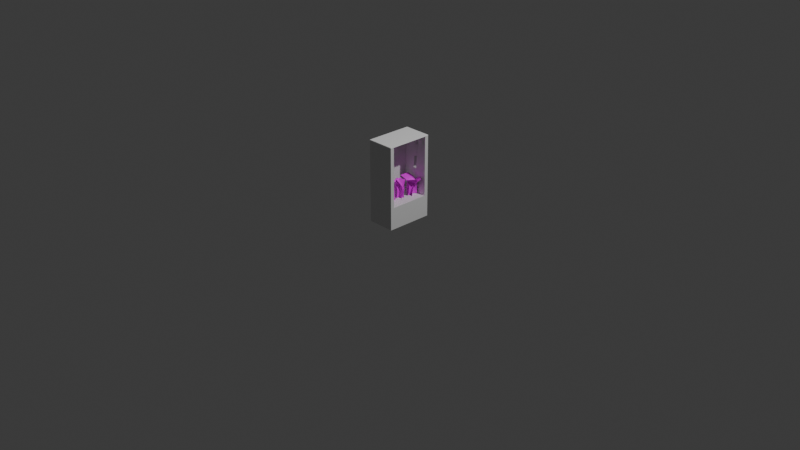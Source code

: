 # Source: herbamex.blend  (saved by Blender 4.2.66; exported with 4.5.12 LTS)
import bpy
from mathutils import Matrix  # noqa: F401  (used for matrix-valued properties, if any)

bpy.ops.wm.read_factory_settings(use_empty=True)
scene = bpy.context.scene
scene.name = 'Scene'

# ---- collections
col_collection = bpy.data.collections.new('Collection'); scene.collection.children.link(col_collection)

# ---- images (referenced by path relative to the original .blend; pixels are not part of the script)
import os
ASSET_DIR = os.environ.get("B2B_ASSET_DIR", "")  # directory of the original .blend (textures are referenced by path, not embedded)
HERE = os.path.dirname(os.path.abspath(__file__))  # packed textures are extracted next to this script under _unpacked/

def load_image(name, relpath, width, height, colorspace="sRGB"):
    """Load a texture the original file referenced (path relative to the .blend, or extracted next to this script)."""
    p = next((c for c in (os.path.join(HERE, relpath), os.path.join(ASSET_DIR, relpath)) if relpath and os.path.exists(c)), "")
    if p:
        img = bpy.data.images.load(p, check_existing=True)
        img.name = name
    else:  # same state as the original file: an image datablock whose file is absent (Cycles renders it pink)
        img = bpy.data.images.new(name, width, height)
        img.source = "FILE"
        img.filepath = "//" + (relpath or name)
    img.colorspace_settings.name = colorspace
    return img
img_epazote_png = load_image('epazote.png', 'epazote.png', 1024, 1024, 'sRGB')
img_epazote_png_002 = load_image('epazote.png.002', 'epazote.png', 1024, 1024, 'Non-Color')
img_hierbabuena_png = load_image('hierbabuena.png', 'hierbabuena.png', 1024, 1024, 'sRGB')
img_hierbabuena_png_002 = load_image('hierbabuena.png.002', 'hierbabuena.png', 1024, 1024, 'Non-Color')
img_romero_png = load_image('romero.png', 'romero.png', 1024, 1024, 'sRGB')
img_romero_png_002 = load_image('romero.png.002', 'romero.png', 1024, 1024, 'Non-Color')

# ---- materials (node trees are filled in below, after node groups)
mat_base = bpy.data.materials.new('base')
mat_epazote = bpy.data.materials.new('epazote')
mat_epazote.surface_render_method = 'BLENDED'
mat_epazote.blend_method = 'BLEND'
mat_epazote.use_transparency_overlap = False
mat_epazote.show_transparent_back = False
mat_epazote.roughness = 0.5
mat_hierbabuena = bpy.data.materials.new('hierbabuena')
mat_hierbabuena.surface_render_method = 'BLENDED'
mat_hierbabuena.blend_method = 'BLEND'
mat_hierbabuena.use_transparency_overlap = False
mat_hierbabuena.show_transparent_back = False
mat_hierbabuena.roughness = 0.5
mat_romero = bpy.data.materials.new('romero')
mat_romero.surface_render_method = 'BLENDED'
mat_romero.blend_method = 'BLEND'
mat_romero.use_transparency_overlap = False
mat_romero.show_transparent_back = False
mat_romero.roughness = 0.5
mat_techo = bpy.data.materials.new('techo')
mat_techo.diffuse_color = (1.0, 1.0, 1.0, 1.0)
mat_techo.roughness = 0.5

# ---- material node trees
mat_base.use_nodes = True; mat_base.node_tree.nodes.clear()
_N = mat_base.node_tree.nodes; _L = mat_base.node_tree.links
n0 = _N.new('ShaderNodeBsdfPrincipled'); n0.name = 'Principled BSDF'; n0.location = (10, 300)
n1 = _N.new('ShaderNodeOutputMaterial'); n1.name = 'Material Output'; n1.location = (300, 300)
_L.new(n0.outputs[0], n1.inputs[0])
n1.is_active_output = True
mat_epazote.use_nodes = True; mat_epazote.node_tree.nodes.clear()
_N = mat_epazote.node_tree.nodes; _L = mat_epazote.node_tree.links
n0 = _N.new('ShaderNodeBsdfPrincipled'); n0.name = 'Principled BSDF'; n0.location = (10, 300)
n1 = _N.new('ShaderNodeOutputMaterial'); n1.name = 'Material Output'; n1.location = (300, 300)
n2 = _N.new('ShaderNodeNormalMap'); n2.name = 'Normal Map'; n2.location = (-300, -300)
n2.label = 'Normal/Map'
n2.inputs[0].default_value = 0.0
n3 = _N.new('ShaderNodeTexImage'); n3.name = 'Image Texture'; n3.location = (-300, 600)
n3.image = img_epazote_png
n3.extension = 'EXTEND'
n4 = _N.new('ShaderNodeTexCoord'); n4.name = 'Texture Coordinate'; n4.location = (-1500, 300)
n4.label = 'Texture Coords'
n5 = _N.new('ShaderNodeMapping'); n5.name = 'Mapping'; n5.location = (-600, 600)
n5.vector_type = 'TEXTURE'
n6 = _N.new('ShaderNodeTexImage'); n6.name = 'Image Texture.001'; n6.location = (-300, 0)
n6.image = img_epazote_png_002
n6.extension = 'EXTEND'
n7 = _N.new('ShaderNodeMapping'); n7.name = 'Mapping.001'; n7.location = (-600, 0)
n7.vector_type = 'TEXTURE'
_L.new(n0.outputs[0], n1.inputs[0])
_L.new(n2.outputs[0], n0.inputs[5])
_L.new(n3.outputs[0], n0.inputs[0])
_L.new(n5.outputs[0], n3.inputs[0])
_L.new(n4.outputs[2], n5.inputs[0])
_L.new(n7.outputs[0], n6.inputs[0])
_L.new(n6.outputs[1], n0.inputs[4])
_L.new(n4.outputs[2], n7.inputs[0])
n1.is_active_output = True
mat_hierbabuena.use_nodes = True; mat_hierbabuena.node_tree.nodes.clear()
_N = mat_hierbabuena.node_tree.nodes; _L = mat_hierbabuena.node_tree.links
n0 = _N.new('ShaderNodeBsdfPrincipled'); n0.name = 'Principled BSDF'; n0.location = (10, 300)
n1 = _N.new('ShaderNodeOutputMaterial'); n1.name = 'Material Output'; n1.location = (300, 300)
n2 = _N.new('ShaderNodeNormalMap'); n2.name = 'Normal Map'; n2.location = (-300, -300)
n2.label = 'Normal/Map'
n2.inputs[0].default_value = 0.0
n3 = _N.new('ShaderNodeTexImage'); n3.name = 'Image Texture'; n3.location = (-300, 600)
n3.image = img_hierbabuena_png
n3.extension = 'EXTEND'
n4 = _N.new('ShaderNodeTexCoord'); n4.name = 'Texture Coordinate'; n4.location = (-1500, 300)
n4.label = 'Texture Coords'
n5 = _N.new('ShaderNodeMapping'); n5.name = 'Mapping'; n5.location = (-600, 600)
n5.vector_type = 'TEXTURE'
n6 = _N.new('ShaderNodeTexImage'); n6.name = 'Image Texture.001'; n6.location = (-300, 0)
n6.image = img_hierbabuena_png_002
n6.extension = 'EXTEND'
n7 = _N.new('ShaderNodeMapping'); n7.name = 'Mapping.001'; n7.location = (-600, 0)
n7.vector_type = 'TEXTURE'
_L.new(n0.outputs[0], n1.inputs[0])
_L.new(n2.outputs[0], n0.inputs[5])
_L.new(n3.outputs[0], n0.inputs[0])
_L.new(n5.outputs[0], n3.inputs[0])
_L.new(n4.outputs[2], n5.inputs[0])
_L.new(n7.outputs[0], n6.inputs[0])
_L.new(n6.outputs[1], n0.inputs[4])
_L.new(n4.outputs[2], n7.inputs[0])
n1.is_active_output = True
mat_romero.use_nodes = True; mat_romero.node_tree.nodes.clear()
_N = mat_romero.node_tree.nodes; _L = mat_romero.node_tree.links
n0 = _N.new('ShaderNodeBsdfPrincipled'); n0.name = 'Principled BSDF'; n0.location = (10, 300)
n1 = _N.new('ShaderNodeOutputMaterial'); n1.name = 'Material Output'; n1.location = (300, 300)
n2 = _N.new('ShaderNodeNormalMap'); n2.name = 'Normal Map'; n2.location = (-300, -300)
n2.label = 'Normal/Map'
n2.inputs[0].default_value = 0.0
n3 = _N.new('ShaderNodeTexImage'); n3.name = 'Image Texture'; n3.location = (-300, 600)
n3.image = img_romero_png
n3.extension = 'EXTEND'
n4 = _N.new('ShaderNodeTexCoord'); n4.name = 'Texture Coordinate'; n4.location = (-1500, 300)
n4.label = 'Texture Coords'
n5 = _N.new('ShaderNodeMapping'); n5.name = 'Mapping'; n5.location = (-600, 600)
n5.vector_type = 'TEXTURE'
n6 = _N.new('ShaderNodeTexImage'); n6.name = 'Image Texture.001'; n6.location = (-300, 0)
n6.image = img_romero_png_002
n6.extension = 'EXTEND'
n7 = _N.new('ShaderNodeMapping'); n7.name = 'Mapping.001'; n7.location = (-600, 0)
n7.vector_type = 'TEXTURE'
_L.new(n0.outputs[0], n1.inputs[0])
_L.new(n2.outputs[0], n0.inputs[5])
_L.new(n3.outputs[0], n0.inputs[0])
_L.new(n5.outputs[0], n3.inputs[0])
_L.new(n4.outputs[2], n5.inputs[0])
_L.new(n7.outputs[0], n6.inputs[0])
_L.new(n6.outputs[1], n0.inputs[4])
_L.new(n4.outputs[2], n7.inputs[0])
n1.is_active_output = True
mat_techo.use_nodes = True; mat_techo.node_tree.nodes.clear()
_N = mat_techo.node_tree.nodes; _L = mat_techo.node_tree.links
n0 = _N.new('ShaderNodeBsdfPrincipled'); n0.name = 'Principled BSDF'; n0.location = (10, 300)
n0.inputs[0].default_value = (1.0, 1.0, 1.0, 1.0)
n1 = _N.new('ShaderNodeOutputMaterial'); n1.name = 'Material Output'; n1.location = (300, 300)
n2 = _N.new('ShaderNodeNormalMap'); n2.name = 'Normal Map'; n2.location = (-300, -300)
n2.label = 'Normal/Map'
n2.inputs[0].default_value = 0.0
_L.new(n0.outputs[0], n1.inputs[0])
_L.new(n2.outputs[0], n0.inputs[5])
n1.is_active_output = True

# ---- world
world_world = bpy.data.worlds.new('World'); scene.world = world_world
world_world.use_nodes = True; world_world.node_tree.nodes.clear()
_N = world_world.node_tree.nodes; _L = world_world.node_tree.links
n0 = _N.new('ShaderNodeOutputWorld'); n0.name = 'World Output'; n0.location = (300, 300)
n1 = _N.new('ShaderNodeBackground'); n1.name = 'Background'; n1.location = (10, 300)
n1.inputs[0].default_value = (0.05088, 0.05088, 0.05088, 1.0)
_L.new(n1.outputs[0], n0.inputs[0])
n0.is_active_output = True
world_world.color = (0.05088, 0.05088, 0.05088)
world_world.sun_shadow_jitter_overblur = 0.0

# ---- cameras
cam_camera = bpy.data.cameras.new('Camera')
cam_camera.clip_end = 100.0
cam_camera.ortho_scale = 7.314

# ---- lights
light_light = bpy.data.lights.new('Light', 'POINT')
light_light.energy = 1000.0
light_light.shadow_soft_size = 0.1

# ---- meshes
me_cube_002 = bpy.data.meshes.new('Cube.002')
me_cube_002.from_pydata([(-0.2709, -0.1248, 0.6543), (-0.2709, -0.1248, 0.8069), (-0.2709, 0.1248, 0.6543), (-0.2709, 0.1248, 0.8069), (-0.1533, -0.1248, 0.6543), (-0.1533, -0.1248, 0.8069), (-0.1533, 0.1248, 0.6543), (-0.1533, 0.1248, 0.8069), (0.1491, 0.25, 0.8866), (-0.1469, -0.2096, 0.241), (0.1491, 0.25, 0.006585), (0.1491, -0.25, 0.8866), (-0.1469, 0.2096, 0.241), (0.1491, -0.25, 0.006585), (-0.1491, 0.25, 0.8866), (-0.1491, 0.25, 0.006585), (-0.1491, -0.25, 0.8866), (-0.1491, -0.25, 0.006585), (0.1491, 0.2096, 0.241), (0.1491, -0.2096, 0.241), (-0.03539, -0.1303, 0.241), (-0.03539, 0.0006654, 0.241), (-0.03436, -0.1408, 0.241), (-0.03436, -0.1199, 0.241), (-0.03436, -0.009785, 0.241), (-0.03436, 0.01112, 0.241), (-0.03286, -0.1458, 0.241), (-0.03133, -0.1508, 0.241), (-0.03133, -0.1098, 0.241), (-0.03133, -0.01983, 0.241), (-0.03133, 0.02116, 0.241), (-0.02641, -0.1601, 0.241), (-0.02641, -0.1006, 0.241), (-0.02641, -0.0291, 0.241), (-0.01979, -0.03721, 0.241), (-0.01979, -0.09247, 0.241), (-0.01979, -0.1682, 0.241), (-0.01173, -0.1749, 0.241), (-0.01173, -0.08581, 0.241), (-0.01173, -0.04387, 0.241), (-0.01173, 0.04521, 0.241), (-0.00252, -0.1798, 0.241), (-0.00252, -0.08086, 0.241), (-0.00252, -0.04882, 0.241), (-0.01979, 0.03854, 0.241), (-0.02641, 0.03043, 0.241), (0.007467, -0.1829, 0.241), (0.007467, -0.07781, 0.241), (0.007467, -0.05187, 0.241), (0.01785, -0.1839, 0.241), (0.01785, -0.07678, 0.241), (0.01785, -0.0529, 0.241), (0.02824, -0.1829, 0.241), (0.02824, -0.07781, 0.241), (0.02824, -0.05187, 0.241), (0.03823, -0.08086, 0.241), (0.03823, -0.04882, 0.241), (0.03823, -0.1798, 0.241), (0.04743, -0.1749, 0.241), (0.04743, -0.08581, 0.241), (0.04743, -0.04387, 0.241), (0.0555, -0.1682, 0.241), (0.0555, -0.09247, 0.241), (0.06704, -0.1508, 0.241), (0.0711, -0.1303, 0.241), (0.07007, -0.1408, 0.241), (0.07007, -0.1199, 0.241), (0.06704, -0.1098, 0.241), (0.06212, -0.1601, 0.241), (0.06212, -0.1006, 0.241), (-0.03539, 0.1312, 0.241), (-0.03436, 0.1207, 0.241), (-0.03436, 0.1416, 0.241), (-0.03133, 0.1107, 0.241), (-0.03284, 0.1467, 0.241), (-0.03133, 0.1517, 0.241), (-0.01173, 0.08664, 0.241), (-0.01173, 0.1757, 0.241), (-0.02641, 0.1014, 0.241), (-0.01979, 0.0933, 0.241), (-0.01979, 0.1691, 0.241), (-0.02641, 0.1609, 0.241), (-0.00252, 0.05016, 0.241), (-0.00252, 0.08169, 0.241), (-0.00252, 0.1807, 0.241), (0.007467, 0.0532, 0.241), (0.007467, 0.07864, 0.241), (0.007467, 0.1837, 0.241), (0.01785, 0.05423, 0.241), (0.01785, 0.07761, 0.241), (0.01785, 0.1847, 0.241), (0.02824, 0.1837, 0.241), (0.02824, 0.0532, 0.241), (0.02824, 0.07864, 0.241), (0.03823, 0.05016, 0.241), (0.03823, 0.08169, 0.241), (0.03823, 0.1807, 0.241), (0.04743, 0.08664, 0.241), (0.04743, 0.04521, 0.241), (0.04743, 0.1757, 0.241), (0.0555, 0.03854, 0.241), (0.0555, 0.0933, 0.241), (0.06212, 0.03043, 0.241), (0.06212, 0.1014, 0.241), (0.0555, 0.1691, 0.241), (0.0555, -0.03721, 0.241), (0.06704, 0.02116, 0.241), (0.06704, 0.1107, 0.241), (0.06704, -0.01983, 0.241), (0.0711, 0.0006654, 0.241), (0.0711, 0.1312, 0.241), (0.07007, -0.009785, 0.241), (0.07007, 0.01112, 0.241), (0.07007, 0.1207, 0.241), (0.07007, 0.1416, 0.241), (0.06704, 0.1517, 0.241), (0.06212, 0.1609, 0.241), (0.06212, -0.0291, 0.241), (0.1491, 0.2096, 0.8864), (0.1491, -0.2096, 0.8865), (-0.1485, -0.2399, 0.7252), (-0.1475, -0.2197, 0.4024), (0.1491, -0.2096, 0.8058), (0.1491, -0.2096, 0.7251), (-0.148, -0.2298, 0.5638), (0.0, -0.25, 0.8866), (0.1491, -0.2096, 0.5637), (0.1491, 0.2096, 0.5637), (0.1491, -0.2096, 0.8865), (0.1491, -0.2096, 0.241), (-0.1491, -0.25, 0.8866), (0.1491, -0.25, 0.8866), (-0.1469, -0.2096, 0.241), (0.02559, -0.25, 0.8866), (0.03664, -0.2096, 0.241), (0.004316, -0.2096, 0.241), (0.02664, -0.2462, 0.8255), (0.02774, -0.2421, 0.761), (0.02885, -0.2381, 0.6964), (0.02995, -0.234, 0.6318), (0.03106, -0.23, 0.5673), (0.03216, -0.226, 0.5027), (0.03327, -0.2219, 0.4382), (0.03437, -0.2179, 0.3736), (0.03548, -0.2138, 0.309), (0.0004081, -0.2462, 0.8255), (0.0008397, -0.2421, 0.761), (0.001271, -0.2381, 0.6964), (0.001703, -0.234, 0.6318), (0.002134, -0.23, 0.5673), (0.002566, -0.226, 0.5027), (0.002997, -0.2219, 0.4382), (0.003429, -0.2179, 0.3736), (0.003861, -0.2138, 0.309), (-0.01313, 0.25, 0.8866), (-0.03576, 0.2096, 0.241), (0.01421, 0.25, 0.8866), (0.007149, 0.2096, 0.241)], [], [(0, 1, 3, 2), (2, 3, 7, 6), (6, 7, 5, 4), (4, 5, 1, 0), (2, 6, 4, 0), (7, 3, 1, 5), (13, 11, 16, 17), (17, 16, 14, 15), (15, 10, 13, 17), (119, 11, 13, 10, 8, 118, 127, 18, 19), (15, 14, 154, 156, 8, 10), (85, 88, 89, 86, 83, 76, 79, 78, 73, 71, 70, 72, 74, 12, 9, 26, 22, 20, 23, 28, 32, 35, 38, 42, 47, 50, 51, 48, 43, 39, 34, 33, 29, 24, 21, 25, 30, 45, 44, 40, 82), (92, 94, 98, 100, 102, 106, 112, 109, 111, 108, 117, 105, 60, 56, 54, 51, 50, 53, 55, 59, 62, 69, 67, 66, 64, 65, 63, 68, 61, 58, 57, 52, 49, 46, 41, 37, 36, 31, 27, 26, 9, 19, 18, 157, 155, 12, 74, 75, 81, 80, 77, 84, 87, 90, 91, 96, 99, 104, 116, 115, 114, 110, 113, 107, 103, 101, 97, 95, 93, 89, 88), (26, 27, 31, 36, 37, 41, 46, 49, 52, 57, 58, 61, 68, 63, 65, 64, 66, 67, 69, 62, 59, 55, 53, 50, 47, 42, 38, 35, 32, 28, 23, 20, 22), (89, 93, 95, 97, 101, 103, 107, 113, 110, 114, 115, 116, 104, 99, 96, 91, 90, 87, 84, 77, 80, 81, 75, 74, 72, 70, 71, 73, 78, 79, 76, 83, 86), (85, 82, 40, 44, 45, 30, 25, 21, 24, 29, 33, 34, 39, 43, 48, 51, 54, 56, 60, 105, 117, 108, 111, 109, 112, 106, 102, 100, 98, 94, 92, 88), (8, 156, 157, 18, 127, 118), (14, 16, 9, 12), (131, 128, 122, 123, 126, 129, 134, 144, 143, 142, 141, 140, 139, 138, 137, 136, 133), (125, 145, 146, 147, 148, 149, 150, 151, 152, 153, 135, 132, 121, 124, 120, 130), (155, 154, 14, 12)])
me_cube_002.polygons.foreach_set('use_smooth', [True] * 21)
_k = set([(0, 1), (0, 2), (0, 4), (1, 3), (1, 5), (2, 3), (2, 6), (3, 7), (4, 5), (4, 6), (5, 7), (6, 7), (8, 10), (8, 118), (8, 156), (9, 12), (9, 16), (9, 19), (10, 13), (10, 15), (11, 13), (11, 16), (11, 119), (12, 14), (12, 155), (13, 17), (14, 15), (14, 16), (14, 154), (15, 17), (16, 17), (18, 19), (18, 127), (18, 157), (19, 119), (118, 127), (120, 124), (120, 130), (121, 124), (121, 132), (122, 123), (122, 128), (123, 126), (125, 130), (126, 129), (128, 131), (129, 134), (131, 133), (132, 135), (154, 156), (155, 157)])
me_cube_002.attributes.new('sharp_edge', 'BOOLEAN', 'EDGE').data.foreach_set('value', [ (min(e.vertices), max(e.vertices)) in _k for e in me_cube_002.edges])
_uv = me_cube_002.uv_layers.new(name='UVMap')
_uv.uv.foreach_set('vector', [0.375, 0.0, 0.625, 0.0, 0.625, 0.25, 0.375, 0.25, 0.375, 0.25, 0.625, 0.25, 0.625, 0.5, 0.375, 0.5, 0.375, 0.5, 0.625, 0.5, 0.625, 0.75, 0.375, 0.75, 0.375, 0.75, 0.625, 0.75, 0.625, 1.0, 0.375, 1.0, 0.125, 0.5, 0.375, 0.5, 0.375, 0.75, 0.125, 0.75, 0.625, 0.5, 0.875, 0.5, 0.875, 0.75, 0.625, 0.75, 0.375, 0.75, 0.625, 0.75, 0.625, 1.0, 0.375, 1.0, 0.375, 0.0, 0.625, 0.0, 0.625, 0.25, 0.375, 0.25, 0.125, 0.5, 0.375, 0.5, 0.375, 0.75, 0.125, 0.75, 0.5713, 0.7298, 0.625, 0.75, 0.375, 0.75, 0.375, 0.5, 0.625, 0.5, 0.5713, 0.5202, 0.5025, 0.5202, 0.4336, 0.5202, 0.4336, 0.7298, 0.375, 0.25, 0.625, 0.25, 0.625, 0.364, 0.625, 0.3869, 0.625, 0.5, 0.375, 0.5, 0.2165, 0.5933, 0.2249, 0.5927, 0.2249, 0.5787, 0.2165, 0.5781, 0.2084, 0.5763, 0.201, 0.5733, 0.1945, 0.5693, 0.1891, 0.5645, 0.1851, 0.559, 0.1827, 0.553, 0.1819, 0.5468, 0.1827, 0.5405, 0.1839, 0.5375, 0.125, 0.5, 0.125, 0.75, 0.1839, 0.712, 0.1827, 0.709, 0.1819, 0.7027, 0.1827, 0.6965, 0.1851, 0.6905, 0.1891, 0.685, 0.1945, 0.6802, 0.201, 0.6762, 0.2084, 0.6732, 0.2165, 0.6714, 0.2249, 0.6708, 0.2249, 0.6566, 0.2165, 0.6559, 0.2084, 0.6541, 0.201, 0.6512, 0.1945, 0.6472, 0.1891, 0.6424, 0.1851, 0.6368, 0.1827, 0.6308, 0.1819, 0.6246, 0.1827, 0.6184, 0.1851, 0.6124, 0.1891, 0.6069, 0.1945, 0.602, 0.201, 0.598, 0.2084, 0.5951, 0.2333, 0.5933, 0.2414, 0.5951, 0.2488, 0.598, 0.2554, 0.602, 0.2607, 0.6069, 0.2647, 0.6124, 0.2671, 0.6184, 0.268, 0.6246, 0.2671, 0.6308, 0.2647, 0.6368, 0.2607, 0.6424, 0.2554, 0.6472, 0.2488, 0.6512, 0.2414, 0.6541, 0.2333, 0.6559, 0.2249, 0.6566, 0.2249, 0.6708, 0.2333, 0.6714, 0.2414, 0.6732, 0.2488, 0.6762, 0.2554, 0.6802, 0.2607, 0.685, 0.2647, 0.6905, 0.2671, 0.6965, 0.268, 0.7027, 0.2671, 0.709, 0.2647, 0.715, 0.2607, 0.7205, 0.2554, 0.7253, 0.2488, 0.7293, 0.2414, 0.7323, 0.2333, 0.7341, 0.2249, 0.7347, 0.2165, 0.7341, 0.2084, 0.7323, 0.201, 0.7293, 0.1945, 0.7253, 0.1891, 0.7205, 0.1851, 0.715, 0.1839, 0.712, 0.125, 0.75, 0.331, 0.75, 0.331, 0.5, 0.2322, 0.5, 0.2024, 0.5, 0.125, 0.5, 0.1839, 0.5375, 0.1851, 0.5345, 0.1891, 0.529, 0.1945, 0.5242, 0.201, 0.5202, 0.2084, 0.5172, 0.2165, 0.5154, 0.2249, 0.5148, 0.2333, 0.5154, 0.2414, 0.5172, 0.2488, 0.5202, 0.2554, 0.5242, 0.2607, 0.529, 0.2647, 0.5345, 0.2671, 0.5405, 0.268, 0.5468, 0.2671, 0.553, 0.2647, 0.559, 0.2607, 0.5645, 0.2554, 0.5693, 0.2488, 0.5733, 0.2414, 0.5763, 0.2333, 0.5781, 0.2249, 0.5787, 0.2249, 0.5927, 0.1839, 0.712, 0.1851, 0.715, 0.1891, 0.7205, 0.1945, 0.7253, 0.201, 0.7293, 0.2084, 0.7323, 0.2165, 0.7341, 0.2249, 0.7347, 0.2333, 0.7341, 0.2414, 0.7323, 0.2488, 0.7293, 0.2554, 0.7253, 0.2607, 0.7205, 0.2647, 0.715, 0.2671, 0.709, 0.268, 0.7027, 0.2671, 0.6965, 0.2647, 0.6905, 0.2607, 0.685, 0.2554, 0.6802, 0.2488, 0.6762, 0.2414, 0.6732, 0.2333, 0.6714, 0.2249, 0.6708, 0.2165, 0.6714, 0.2084, 0.6732, 0.201, 0.6762, 0.1945, 0.6802, 0.1891, 0.685, 0.1851, 0.6905, 0.1827, 0.6965, 0.1819, 0.7027, 0.1827, 0.709, 0.2249, 0.5787, 0.2333, 0.5781, 0.2414, 0.5763, 0.2488, 0.5733, 0.2554, 0.5693, 0.2607, 0.5645, 0.2647, 0.559, 0.2671, 0.553, 0.268, 0.5468, 0.2671, 0.5405, 0.2647, 0.5345, 0.2607, 0.529, 0.2554, 0.5242, 0.2488, 0.5202, 0.2414, 0.5172, 0.2333, 0.5154, 0.2249, 0.5148, 0.2165, 0.5154, 0.2084, 0.5172, 0.201, 0.5202, 0.1945, 0.5242, 0.1891, 0.529, 0.1851, 0.5345, 0.1839, 0.5375, 0.1827, 0.5405, 0.1819, 0.5468, 0.1827, 0.553, 0.1851, 0.559, 0.1891, 0.5645, 0.1945, 0.5693, 0.201, 0.5733, 0.2084, 0.5763, 0.2165, 0.5781, 0.2165, 0.5933, 0.2084, 0.5951, 0.201, 0.598, 0.1945, 0.602, 0.1891, 0.6069, 0.1851, 0.6124, 0.1827, 0.6184, 0.1819, 0.6246, 0.1827, 0.6308, 0.1851, 0.6368, 0.1891, 0.6424, 0.1945, 0.6472, 0.201, 0.6512, 0.2084, 0.6541, 0.2165, 0.6559, 0.2249, 0.6566, 0.2333, 0.6559, 0.2414, 0.6541, 0.2488, 0.6512, 0.2554, 0.6472, 0.2607, 0.6424, 0.2647, 0.6368, 0.2671, 0.6308, 0.268, 0.6246, 0.2671, 0.6184, 0.2647, 0.6124, 0.2607, 0.6069, 0.2554, 0.602, 0.2488, 0.598, 0.2414, 0.5951, 0.2333, 0.5933, 0.2249, 0.5927, 0.625, 0.5, 0.625, 0.3869, 0.2857, 0.5105, 0.4336, 0.5202, 0.5025, 0.5202, 0.5713, 0.5202, 0.625, 0.25, 0.625, 1.0, 0.125, 0.75, 0.125, 0.5, 0.625, 0.75, 0.5713, 0.7298, 0.5541, 0.7298, 0.5369, 0.7298, 0.5025, 0.7298, 0.4336, 0.7298, 0.3164, 0.7375, 0.3473, 0.7491, 0.3781, 0.7607, 0.409, 0.7723, 0.4398, 0.7839, 0.4707, 0.7955, 0.5016, 0.8071, 0.5324, 0.8187, 0.5633, 0.8303, 0.5941, 0.8419, 0.625, 0.8535, 0.625, 0.875, 0.5908, 0.8615, 0.5565, 0.8479, 0.5223, 0.8344, 0.4881, 0.8209, 0.4538, 0.8073, 0.4196, 0.7938, 0.3854, 0.7803, 0.3512, 0.7667, 0.3169, 0.7532, 0.2827, 0.7397, 0.125, 0.75, 0.25, 0.8125, 0.375, 0.875, 0.5, 0.9375, 0.625, 1.0, 0.2409, 0.5076, 0.625, 0.364, 0.625, 0.25, 0.125, 0.5])
me_cube_002.materials.append(mat_base)
me_cube_002.update()
me_cube_002.normals_split_custom_set([tuple(v) for v in zip(*[iter([-1.0, 0.0, 0.0, -1.0, 0.0, 0.0, -1.0, 0.0, 0.0, -1.0, 0.0, 0.0, 0.0, 1.0, 2.076e-07, 0.0, 1.0, 2.076e-07, 0.0, 1.0, 2.076e-07, 0.0, 1.0, 2.076e-07, 1.0, 0.0, 0.0, 1.0, 0.0, 0.0, 1.0, 0.0, 0.0, 1.0, 0.0, 0.0, 0.0, -1.0, -2.076e-07, 0.0, -1.0, -2.076e-07, 0.0, -1.0, -2.076e-07, 0.0, -1.0, -2.076e-07, 0.0, 0.0, -1.0, 0.0, 0.0, -1.0, 0.0, 0.0, -1.0, 0.0, 0.0, -1.0, 0.0, 0.0, 1.0, 0.0, 0.0, 1.0, 0.0, 0.0, 1.0, 0.0, 0.0, 1.0, 0.0, -1.0, -1.988e-07, 0.0, -1.0, -1.988e-07, 0.0, -1.0, -1.988e-07, 0.0, -1.0, -1.988e-07, -1.0, 0.0, 0.0, -1.0, 0.0, 0.0, -1.0, 0.0, 0.0, -1.0, 0.0, 0.0, 0.0, 1.621e-07, -1.0, 0.0, 1.621e-07, -1.0, 0.0, 1.621e-07, -1.0, 0.0, 1.621e-07, -1.0, 1.0, 1.271e-08, 0.0, 1.0, 1.271e-08, 0.0, 1.0, 1.271e-08, 0.0, 1.0, 1.271e-08, 0.0, 1.0, 1.271e-08, 0.0, 1.0, 1.271e-08, 0.0, 1.0, 1.271e-08, 0.0, 1.0, 1.271e-08, 0.0, 1.0, 1.271e-08, 0.0, 0.0, 1.0, 1.562e-07, 0.0, 1.0, 1.562e-07, 0.0, 1.0, 1.562e-07, 0.0, 1.0, 1.562e-07, 0.0, 1.0, 1.562e-07, 0.0, 1.0, 1.562e-07, 5.749e-08, -9.255e-08, 1.0, 9.187e-08, -1.234e-07, 1.0, 6.083e-09, -2.289e-07, 1.0, -3.404e-08, -2.051e-07, 1.0, -3.404e-08, -2.051e-07, 1.0, -3.404e-08, -2.051e-07, 1.0, -3.404e-08, -2.051e-07, 1.0, -3.404e-08, -2.051e-07, 1.0, -3.404e-08, -2.051e-07, 1.0, -3.404e-08, -2.051e-07, 1.0, -3.404e-08, -2.051e-07, 1.0, -3.404e-08, -2.051e-07, 1.0, -3.633e-09, -2.255e-07, 1.0, 5.543e-08, -2.154e-07, 1.0, 5.598e-08, -2.157e-07, 1.0, 3.546e-08, -1.965e-07, 1.0, 5.186e-09, -1.762e-07, 1.0, 5.186e-09, -1.762e-07, 1.0, 5.186e-09, -1.762e-07, 1.0, 5.186e-09, -1.762e-07, 1.0, 5.186e-09, -1.762e-07, 1.0, 5.186e-09, -1.762e-07, 1.0, 5.186e-09, -1.762e-07, 1.0, 5.186e-09, -1.762e-07, 1.0, 5.186e-09, -1.762e-07, 1.0, 4.285e-08, -2.018e-07, 1.0, 9.187e-08, -1.234e-07, 1.0, 5.749e-08, -9.255e-08, 1.0, 5.749e-08, -9.255e-08, 1.0, 5.749e-08, -9.255e-08, 1.0, 5.749e-08, -9.255e-08, 1.0, 5.749e-08, -9.255e-08, 1.0, 5.749e-08, -9.255e-08, 1.0, 5.749e-08, -9.255e-08, 1.0, 5.749e-08, -9.255e-08, 1.0, 5.749e-08, -9.255e-08, 1.0, 5.749e-08, -9.255e-08, 1.0, 5.749e-08, -9.255e-08, 1.0, 5.749e-08, -9.255e-08, 1.0, 5.749e-08, -9.255e-08, 1.0, 5.749e-08, -9.255e-08, 1.0, 1.277e-07, -1.397e-07, 1.0, 1.277e-07, -1.397e-07, 1.0, 1.277e-07, -1.397e-07, 1.0, 1.277e-07, -1.397e-07, 1.0, 1.277e-07, -1.397e-07, 1.0, 1.277e-07, -1.397e-07, 1.0, 1.277e-07, -1.397e-07, 1.0, 1.277e-07, -1.397e-07, 1.0, 1.277e-07, -1.397e-07, 1.0, 1.277e-07, -1.397e-07, 1.0, 1.277e-07, -1.397e-07, 1.0, 1.277e-07, -1.397e-07, 1.0, 1.277e-07, -1.397e-07, 1.0, 1.277e-07, -1.397e-07, 1.0, 1.277e-07, -1.397e-07, 1.0, 9.187e-08, -1.234e-07, 1.0, 4.285e-08, -2.018e-07, 1.0, 7.544e-08, -2.234e-07, 1.0, 7.544e-08, -2.234e-07, 1.0, 7.544e-08, -2.234e-07, 1.0, 7.544e-08, -2.234e-07, 1.0, 7.544e-08, -2.234e-07, 1.0, 7.544e-08, -2.234e-07, 1.0, 7.544e-08, -2.234e-07, 1.0, 7.544e-08, -2.234e-07, 1.0, 7.544e-08, -2.234e-07, 1.0, 7.544e-08, -2.234e-07, 1.0, 7.544e-08, -2.234e-07, 1.0, 7.544e-08, -2.234e-07, 1.0, 7.544e-08, -2.234e-07, 1.0, 7.544e-08, -2.234e-07, 1.0, 7.544e-08, -2.234e-07, 1.0, 7.544e-08, -2.234e-07, 1.0, 7.544e-08, -2.234e-07, 1.0, 7.544e-08, -2.234e-07, 1.0, 7.544e-08, -2.234e-07, 1.0, 7.544e-08, -2.234e-07, 1.0, 7.544e-08, -2.234e-07, 1.0, 7.544e-08, -2.234e-07, 1.0, 3.546e-08, -1.965e-07, 1.0, 5.598e-08, -2.157e-07, 1.0, 1.509e-07, -2.795e-07, 1.0, 1.509e-07, -2.795e-07, 1.0, 1.509e-07, -2.795e-07, 1.0, 1.509e-07, -2.795e-07, 1.0, 5.543e-08, -2.154e-07, 1.0, -3.633e-09, -2.255e-07, 1.0, 3.621e-08, -2.523e-07, 1.0, 3.621e-08, -2.523e-07, 1.0, 3.621e-08, -2.523e-07, 1.0, 3.621e-08, -2.523e-07, 1.0, 3.621e-08, -2.523e-07, 1.0, 3.621e-08, -2.523e-07, 1.0, 3.621e-08, -2.523e-07, 1.0, 3.621e-08, -2.523e-07, 1.0, 3.621e-08, -2.523e-07, 1.0, 3.621e-08, -2.523e-07, 1.0, 3.621e-08, -2.523e-07, 1.0, 3.621e-08, -2.523e-07, 1.0, 3.621e-08, -2.523e-07, 1.0, 3.621e-08, -2.523e-07, 1.0, 3.621e-08, -2.523e-07, 1.0, 3.621e-08, -2.523e-07, 1.0, 3.621e-08, -2.523e-07, 1.0, 3.621e-08, -2.523e-07, 1.0, 3.621e-08, -2.523e-07, 1.0, 3.621e-08, -2.523e-07, 1.0, 3.621e-08, -2.523e-07, 1.0, 3.621e-08, -2.523e-07, 1.0, 6.083e-09, -2.289e-07, 1.0, 9.187e-08, -1.234e-07, 1.0, 3.546e-08, -1.965e-07, 1.0, 7.544e-08, -2.234e-07, 1.0, 7.544e-08, -2.234e-07, 1.0, 7.544e-08, -2.234e-07, 1.0, 7.544e-08, -2.234e-07, 1.0, 7.544e-08, -2.234e-07, 1.0, 7.544e-08, -2.234e-07, 1.0, 7.544e-08, -2.234e-07, 1.0, 7.544e-08, -2.234e-07, 1.0, 7.544e-08, -2.234e-07, 1.0, 7.544e-08, -2.234e-07, 1.0, 7.544e-08, -2.234e-07, 1.0, 7.544e-08, -2.234e-07, 1.0, 7.544e-08, -2.234e-07, 1.0, 7.544e-08, -2.234e-07, 1.0, 7.544e-08, -2.234e-07, 1.0, 7.544e-08, -2.234e-07, 1.0, 7.544e-08, -2.234e-07, 1.0, 7.544e-08, -2.234e-07, 1.0, 7.544e-08, -2.234e-07, 1.0, 7.544e-08, -2.234e-07, 1.0, 7.544e-08, -2.234e-07, 1.0, 7.544e-08, -2.234e-07, 1.0, 4.285e-08, -2.018e-07, 1.0, 5.186e-09, -1.762e-07, 1.0, 5.186e-09, -1.762e-07, 1.0, 5.186e-09, -1.762e-07, 1.0, 5.186e-09, -1.762e-07, 1.0, 5.186e-09, -1.762e-07, 1.0, 5.186e-09, -1.762e-07, 1.0, 5.186e-09, -1.762e-07, 1.0, 5.186e-09, -1.762e-07, 1.0, 5.186e-09, -1.762e-07, 1.0, 6.083e-09, -2.289e-07, 1.0, 3.621e-08, -2.523e-07, 1.0, 3.621e-08, -2.523e-07, 1.0, 3.621e-08, -2.523e-07, 1.0, 3.621e-08, -2.523e-07, 1.0, 3.621e-08, -2.523e-07, 1.0, 3.621e-08, -2.523e-07, 1.0, 3.621e-08, -2.523e-07, 1.0, 3.621e-08, -2.523e-07, 1.0, 3.621e-08, -2.523e-07, 1.0, 3.621e-08, -2.523e-07, 1.0, 3.621e-08, -2.523e-07, 1.0, 3.621e-08, -2.523e-07, 1.0, 3.621e-08, -2.523e-07, 1.0, 3.621e-08, -2.523e-07, 1.0, 3.621e-08, -2.523e-07, 1.0, 3.621e-08, -2.523e-07, 1.0, 3.621e-08, -2.523e-07, 1.0, 3.621e-08, -2.523e-07, 1.0, 3.621e-08, -2.523e-07, 1.0, 3.621e-08, -2.523e-07, 1.0, 3.621e-08, -2.523e-07, 1.0, 3.621e-08, -2.523e-07, 1.0, -3.633e-09, -2.255e-07, 1.0, -3.404e-08, -2.051e-07, 1.0, -3.404e-08, -2.051e-07, 1.0, -3.404e-08, -2.051e-07, 1.0, -3.404e-08, -2.051e-07, 1.0, -3.404e-08, -2.051e-07, 1.0, -3.404e-08, -2.051e-07, 1.0, -3.404e-08, -2.051e-07, 1.0, -3.404e-08, -2.051e-07, 1.0, -3.404e-08, -2.051e-07, 1.0, 5.749e-08, -9.255e-08, 1.0, 5.749e-08, -9.255e-08, 1.0, 5.749e-08, -9.255e-08, 1.0, 5.749e-08, -9.255e-08, 1.0, 5.749e-08, -9.255e-08, 1.0, 5.749e-08, -9.255e-08, 1.0, 5.749e-08, -9.255e-08, 1.0, 5.749e-08, -9.255e-08, 1.0, 5.749e-08, -9.255e-08, 1.0, 5.749e-08, -9.255e-08, 1.0, 5.749e-08, -9.255e-08, 1.0, 5.749e-08, -9.255e-08, 1.0, 5.749e-08, -9.255e-08, 1.0, 5.749e-08, -9.255e-08, 1.0, 5.749e-08, -9.255e-08, 1.0, 9.187e-08, -1.234e-07, 1.0, 1.277e-07, -1.397e-07, 1.0, 1.277e-07, -1.397e-07, 1.0, 1.277e-07, -1.397e-07, 1.0, 1.277e-07, -1.397e-07, 1.0, 1.277e-07, -1.397e-07, 1.0, 1.277e-07, -1.397e-07, 1.0, 1.277e-07, -1.397e-07, 1.0, 1.277e-07, -1.397e-07, 1.0, 1.277e-07, -1.397e-07, 1.0, 1.277e-07, -1.397e-07, 1.0, 1.277e-07, -1.397e-07, 1.0, 1.277e-07, -1.397e-07, 1.0, 1.277e-07, -1.397e-07, 1.0, 1.277e-07, -1.397e-07, 1.0, 1.277e-07, -1.397e-07, 1.0, 9.187e-08, -1.234e-07, 1.0, -0.1442, -0.9876, 0.06184, -0.07281, -0.9954, 0.06233, -0.0718, -0.9955, 0.06234, -0.1442, -0.9876, 0.06184, -0.1442, -0.9876, 0.06184, -0.1442, -0.9876, 0.06184, 1.0, -5.949e-09, 0.00335, 1.0, -5.949e-09, 0.00335, 1.0, -5.949e-09, 0.00335, 1.0, -5.949e-09, 0.00335, -0.1685, 0.9838, 0.0616, -0.1685, 0.9838, 0.0616, -0.1685, 0.9838, 0.0616, -0.1685, 0.9838, 0.0616, -0.1685, 0.9838, 0.0616, -0.1685, 0.9838, 0.0616, -0.1685, 0.9838, 0.0616, -0.1685, 0.9838, 0.0616, -0.1685, 0.9838, 0.0616, -0.1685, 0.9838, 0.0616, -0.1685, 0.9838, 0.0616, -0.1685, 0.9838, 0.0616, -0.1685, 0.9838, 0.0616, -0.1685, 0.9838, 0.0616, -0.1685, 0.9838, 0.0616, -0.1685, 0.9838, 0.0616, -0.1685, 0.9838, 0.0616, 7.67e-08, 0.998, 0.0625, 7.67e-08, 0.998, 0.0625, 7.67e-08, 0.998, 0.0625, 7.67e-08, 0.998, 0.0625, 7.67e-08, 0.998, 0.0625, 7.67e-08, 0.998, 0.0625, 7.67e-08, 0.998, 0.0625, 7.67e-08, 0.998, 0.0625, 7.67e-08, 0.998, 0.0625, 7.67e-08, 0.998, 0.0625, 7.67e-08, 0.998, 0.0625, 7.67e-08, 0.998, 0.0625, 7.67e-08, 0.998, 0.0625, 7.67e-08, 0.998, 0.0625, 7.67e-08, 0.998, 0.0625, 7.67e-08, 0.998, 0.0625, 0.0, -0.998, 0.0625, 0.0, -0.998, 0.0625, 0.0, -0.998, 0.0625, 0.0, -0.998, 0.0625])] * 3)])
me_plane_009 = bpy.data.meshes.new('Plane.009')
me_plane_009.from_pydata([(0.07202, -0.1257, 0.4579), (0.02702, -0.08019, 0.2279), (0.01403, -0.1871, 0.4579), (-0.03097, -0.1416, 0.2279), (0.05089, -0.1043, 0.4199), (0.03668, -0.08996, 0.38), (0.02938, -0.08258, 0.3357), (0.02743, -0.08061, 0.2853), (-0.03056, -0.142, 0.2853), (-0.02861, -0.144, 0.3357), (-0.02131, -0.1514, 0.38), (-0.007096, -0.1657, 0.4199), (-0.05555, -0.1581, 0.4579), (0.007371, -0.1581, 0.2279), (-0.05555, -0.07223, 0.4579), (0.007371, -0.07223, 0.2279), (-0.02601, -0.1581, 0.4199), (-0.006131, -0.1581, 0.38), (0.004067, -0.1581, 0.3357), (0.006801, -0.1581, 0.2853), (0.006801, -0.07223, 0.2853), (0.004067, -0.07223, 0.3357), (-0.006131, -0.07223, 0.38), (-0.02601, -0.07223, 0.4199), (0.003305, -0.1888, 0.4579), (0.0355, -0.1329, 0.2279), (-0.06798, -0.1449, 0.4579), (-0.03579, -0.08895, 0.2279), (0.01842, -0.1626, 0.4199), (0.02859, -0.1449, 0.38), (0.03381, -0.1358, 0.3357), (0.03521, -0.1334, 0.2853), (-0.03608, -0.08946, 0.2853), (-0.03748, -0.09189, 0.3357), (-0.0427, -0.101, 0.38), (-0.05287, -0.1186, 0.4199), (0.04168, -0.05883, 0.4579), (-0.01913, -0.07555, 0.2279), (0.06299, -0.1418, 0.4579), (0.002184, -0.1585, 0.2279), (0.01314, -0.06668, 0.4199), (-0.006077, -0.07196, 0.38), (-0.01593, -0.07467, 0.3357), (-0.01858, -0.0754, 0.2853), (0.002735, -0.1584, 0.2853), (0.005377, -0.1577, 0.3357), (0.01523, -0.1549, 0.38), (0.03445, -0.1497, 0.4199)], [], [(7, 1, 3, 8), (0, 4, 11, 2), (4, 5, 10, 11), (5, 6, 9, 10), (6, 7, 8, 9), (19, 13, 15, 20), (12, 16, 23, 14), (16, 17, 22, 23), (17, 18, 21, 22), (18, 19, 20, 21), (31, 25, 27, 32), (24, 28, 35, 26), (28, 29, 34, 35), (29, 30, 33, 34), (30, 31, 32, 33), (43, 37, 39, 44), (36, 40, 47, 38), (40, 41, 46, 47), (41, 42, 45, 46), (42, 43, 44, 45)])
me_plane_009.polygons.foreach_set('use_smooth', [True] * 20)
_uv = me_plane_009.uv_layers.new(name='UVMap')
_uv.uv.foreach_set('vector', [1.127, 0.5837, 1.278, 0.7597, 0.5878, 1.188, 0.4361, 1.012, 0.5196, -0.1204, 0.6714, 0.05566, -0.01926, 0.4837, -0.171, 0.3076, 0.6714, 0.05566, 0.8232, 0.2317, 0.1325, 0.6597, -0.01926, 0.4837, 0.8232, 0.2317, 0.9749, 0.4077, 0.2843, 0.8357, 0.1325, 0.6597, 0.9749, 0.4077, 1.127, 0.5837, 0.4361, 1.012, 0.2843, 0.8357, 1.127, 0.5837, 1.278, 0.7597, 0.5878, 1.188, 0.4361, 1.012, 0.5196, -0.1204, 0.6714, 0.05566, -0.01926, 0.4837, -0.171, 0.3076, 0.6714, 0.05566, 0.8232, 0.2317, 0.1325, 0.6597, -0.01926, 0.4837, 0.8232, 0.2317, 0.9749, 0.4077, 0.2843, 0.8357, 0.1325, 0.6597, 0.9749, 0.4077, 1.127, 0.5837, 0.4361, 1.012, 0.2843, 0.8357, 1.127, 0.5837, 1.278, 0.7597, 0.5878, 1.188, 0.4361, 1.012, 0.5196, -0.1204, 0.6714, 0.05566, -0.01926, 0.4837, -0.171, 0.3076, 0.6714, 0.05566, 0.8232, 0.2317, 0.1325, 0.6597, -0.01926, 0.4837, 0.8232, 0.2317, 0.9749, 0.4077, 0.2843, 0.8357, 0.1325, 0.6597, 0.9749, 0.4077, 1.127, 0.5837, 0.4361, 1.012, 0.2843, 0.8357, 1.127, 0.5837, 1.278, 0.7597, 0.5878, 1.188, 0.4361, 1.012, 0.5196, -0.1204, 0.6714, 0.05566, -0.01926, 0.4837, -0.171, 0.3076, 0.6714, 0.05566, 0.8232, 0.2317, 0.1325, 0.6597, -0.01926, 0.4837, 0.8232, 0.2317, 0.9749, 0.4077, 0.2843, 0.8357, 0.1325, 0.6597, 0.9749, 0.4077, 1.127, 0.5837, 0.4361, 1.012, 0.2843, 0.8357])
me_plane_009.materials.append(mat_epazote)
me_plane_009.update()
me_plane_009.normals_split_custom_set([tuple(v) for v in zip(*[iter([-0.7267, 0.6862, 0.03259, -0.727, 0.6866, 0.01008, -0.727, 0.6866, 0.01008, -0.7267, 0.6862, 0.03262, -0.5699, 0.5382, 0.6209, -0.6129, 0.5788, 0.538, -0.6119, 0.5779, 0.54, -0.5699, 0.5382, 0.6209, -0.6129, 0.5788, 0.538, -0.6834, 0.6454, 0.3413, -0.6829, 0.645, 0.343, -0.6119, 0.5779, 0.54, -0.6834, 0.6454, 0.3413, -0.7197, 0.6797, 0.1417, -0.7196, 0.6796, 0.1422, -0.6829, 0.645, 0.343, -0.7197, 0.6797, 0.1417, -0.7267, 0.6862, 0.03259, -0.7267, 0.6862, 0.03262, -0.7196, 0.6796, 0.1422, 0.9995, -6.812e-08, 0.03207, 1.0, -3.538e-08, 0.009917, 1.0, -3.538e-08, 0.009917, 0.9995, -6.812e-08, 0.03207, 0.7889, -2.821e-08, 0.6146, 0.8462, 8.512e-08, 0.5328, 0.8462, 8.512e-08, 0.5328, 0.7889, -2.821e-08, 0.6146, 0.8462, 8.512e-08, 0.5328, 0.9414, 7.229e-08, 0.3373, 0.9414, 7.229e-08, 0.3373, 0.8462, 8.512e-08, 0.5328, 0.9414, 7.229e-08, 0.3373, 0.9902, -7.772e-08, 0.1397, 0.9902, -7.772e-08, 0.1397, 0.9414, 7.229e-08, 0.3373, 0.9902, -7.772e-08, 0.1397, 0.9995, -6.812e-08, 0.03207, 0.9995, -6.812e-08, 0.03207, 0.9902, -7.772e-08, 0.1397, 0.5244, 0.8509, 0.0329, 0.5246, 0.8513, 0.01017, 0.5246, 0.8513, 0.01017, 0.5244, 0.8509, 0.03287, 0.4099, 0.6651, 0.6241, 0.4405, 0.7148, 0.5431, 0.4411, 0.7158, 0.5413, 0.4099, 0.6651, 0.6241, 0.4405, 0.7148, 0.5431, 0.4924, 0.7989, 0.3454, 0.4926, 0.7994, 0.3439, 0.4411, 0.7158, 0.5413, 0.4924, 0.7989, 0.3454, 0.5192, 0.8425, 0.1434, 0.5193, 0.8426, 0.1429, 0.4926, 0.7994, 0.3439, 0.5192, 0.8425, 0.1434, 0.5244, 0.8509, 0.0329, 0.5244, 0.8509, 0.03287, 0.5193, 0.8426, 0.1429, -0.9681, -0.2486, 0.03215, -0.9685, -0.2487, 0.009939, -0.9685, -0.2487, 0.009939, -0.9681, -0.2486, 0.03213, -0.7634, -0.1961, 0.6154, -0.8188, -0.2103, 0.5341, -0.8194, -0.2104, 0.5331, -0.7634, -0.1961, 0.6154, -0.8188, -0.2103, 0.5341, -0.9114, -0.2341, 0.3384, -0.9117, -0.2341, 0.3376, -0.8194, -0.2104, 0.5331, -0.9114, -0.2341, 0.3384, -0.959, -0.2463, 0.1402, -0.959, -0.2463, 0.1399, -0.9117, -0.2341, 0.3376, -0.959, -0.2463, 0.1402, -0.9681, -0.2486, 0.03215, -0.9681, -0.2486, 0.03213, -0.959, -0.2463, 0.1399])] * 3)])
me_plane_015 = bpy.data.meshes.new('Plane.015')
me_plane_015.from_pydata([(-0.03017, -0.04439, 0.4315), (0.003337, -0.04324, 0.2315), (-0.0336, 0.05397, 0.4315), (-9.731e-05, 0.05512, 0.2315), (-0.003452, -0.04347, 0.3973), (0.01227, -0.04293, 0.362), (0.01659, -0.04278, 0.3236), (0.01172, -0.04295, 0.2805), (0.008287, 0.05541, 0.2805), (0.01316, 0.05558, 0.3236), (0.008835, 0.05543, 0.362), (-0.006887, 0.05489, 0.3973), (-0.0319, -0.04332, 0.4315), (0.001621, -0.04332, 0.2315), (-0.0319, 0.0551, 0.4315), (0.001621, 0.0551, 0.2315), (-0.005173, -0.04332, 0.3973), (0.01056, -0.04332, 0.362), (0.01489, -0.04332, 0.3236), (0.01001, -0.04332, 0.2805), (0.01001, 0.0551, 0.2805), (0.01489, 0.0551, 0.3236), (0.01056, 0.0551, 0.362), (-0.005173, 0.0551, 0.3973), (-0.05854, 0.01325, 0.4315), (-0.04411, -0.01674, 0.2315), (0.03107, 0.05561, 0.4315), (0.04551, 0.02562, 0.2315), (-0.04703, -0.01067, 0.3973), (-0.04026, -0.02474, 0.362), (-0.0384, -0.02861, 0.3236), (-0.0405, -0.02425, 0.2805), (0.04912, 0.01811, 0.2805), (0.05122, 0.01375, 0.3236), (0.04935, 0.01762, 0.362), (0.04258, 0.0317, 0.3973), (0.03279, -0.04274, 0.4315), (0.04617, -0.01227, 0.2315), (-0.05825, -0.003477, 0.4315), (-0.04487, 0.02699, 0.2315), (0.04346, -0.01845, 0.3973), (0.04973, -0.004148, 0.362), (0.05146, -0.0002143, 0.3236), (0.04951, -0.004647, 0.2805), (-0.04153, 0.03462, 0.2805), (-0.03958, 0.03905, 0.3236), (-0.04131, 0.03512, 0.362), (-0.04758, 0.02082, 0.3973)], [], [(7, 1, 3, 8), (0, 4, 11, 2), (4, 5, 10, 11), (5, 6, 9, 10), (6, 7, 8, 9), (19, 13, 15, 20), (12, 16, 23, 14), (16, 17, 22, 23), (17, 18, 21, 22), (18, 19, 20, 21), (31, 25, 27, 32), (24, 28, 35, 26), (28, 29, 34, 35), (29, 30, 33, 34), (30, 31, 32, 33), (43, 37, 39, 44), (36, 40, 47, 38), (40, 41, 46, 47), (41, 42, 45, 46), (42, 43, 44, 45)])
me_plane_015.polygons.foreach_set('use_smooth', [True] * 20)
_uv = me_plane_015.uv_layers.new(name='UVMap')
_uv.uv.foreach_set('vector', [0.0673, 0.1998, 0.0673, 0.03659, 0.9765, 0.03659, 0.9765, 0.1998, 0.0673, 0.8525, 0.0673, 0.6893, 0.9765, 0.6893, 0.9765, 0.8525, 0.0673, 0.6893, 0.0673, 0.5261, 0.9765, 0.5261, 0.9765, 0.6893, 0.0673, 0.5261, 0.0673, 0.3629, 0.9765, 0.3629, 0.9765, 0.5261, 0.0673, 0.3629, 0.0673, 0.1998, 0.9765, 0.1998, 0.9765, 0.3629, 0.0673, 0.1998, 0.0673, 0.03659, 0.9765, 0.03659, 0.9765, 0.1998, 0.0673, 0.8525, 0.0673, 0.6893, 0.9765, 0.6893, 0.9765, 0.8525, 0.0673, 0.6893, 0.0673, 0.5261, 0.9765, 0.5261, 0.9765, 0.6893, 0.0673, 0.5261, 0.0673, 0.3629, 0.9765, 0.3629, 0.9765, 0.5261, 0.0673, 0.3629, 0.0673, 0.1998, 0.9765, 0.1998, 0.9765, 0.3629, 0.0673, 0.1998, 0.0673, 0.03659, 0.9765, 0.03659, 0.9765, 0.1998, 0.0673, 0.8525, 0.0673, 0.6893, 0.9765, 0.6893, 0.9765, 0.8525, 0.0673, 0.6893, 0.0673, 0.5261, 0.9765, 0.5261, 0.9765, 0.6893, 0.0673, 0.5261, 0.0673, 0.3629, 0.9765, 0.3629, 0.9765, 0.5261, 0.0673, 0.3629, 0.0673, 0.1998, 0.9765, 0.1998, 0.9765, 0.3629, 0.0673, 0.1998, 0.0673, 0.03659, 0.9765, 0.03659, 0.9765, 0.1998, 0.0673, 0.8525, 0.0673, 0.6893, 0.9765, 0.6893, 0.9765, 0.8525, 0.0673, 0.6893, 0.0673, 0.5261, 0.9765, 0.5261, 0.9765, 0.6893, 0.0673, 0.5261, 0.0673, 0.3629, 0.9765, 0.3629, 0.9765, 0.5261, 0.0673, 0.3629, 0.0673, 0.1998, 0.9765, 0.1998, 0.9765, 0.3629])
me_plane_015.materials.append(mat_hierbabuena)
me_plane_015.update()
me_plane_015.normals_split_custom_set([tuple(v) for v in zip(*[iter([0.9895, 0.03455, -0.1406, 0.9851, 0.03439, -0.1686, 0.9851, 0.03439, -0.1686, 0.9895, 0.03455, -0.1406, 0.7871, 0.02748, 0.6162, 0.8563, 0.0299, 0.5156, 0.8563, 0.0299, 0.5156, 0.7871, 0.02748, 0.6162, 0.8563, 0.0299, 0.5156, 0.9643, 0.03367, 0.2627, 0.9643, 0.03367, 0.2627, 0.8563, 0.0299, 0.5156, 0.9643, 0.03367, 0.2627, 0.9994, 0.03489, -0.0002572, 0.9994, 0.03489, -0.0002573, 0.9643, 0.03367, 0.2627, 0.9994, 0.03489, -0.0002572, 0.9895, 0.03455, -0.1406, 0.9895, 0.03455, -0.1406, 0.9994, 0.03489, -0.0002573, 0.9901, -6.471e-08, -0.1406, 0.9857, -4.755e-08, -0.1686, 0.9857, -4.755e-08, -0.1686, 0.9901, -6.471e-08, -0.1406, 0.7876, -2.318e-07, 0.6162, 0.8568, -1.36e-07, 0.5156, 0.8568, -1.36e-07, 0.5156, 0.7876, -2.318e-07, 0.6162, 0.8568, -1.36e-07, 0.5156, 0.9649, -1.937e-08, 0.2627, 0.9649, -1.937e-08, 0.2627, 0.8568, -1.36e-07, 0.5156, 0.9649, -1.937e-08, 0.2627, 1.0, -4.117e-08, -0.000257, 1.0, -4.117e-08, -0.0002571, 0.9649, -1.937e-08, 0.2627, 1.0, -4.117e-08, -0.000257, 0.9901, -6.471e-08, -0.1406, 0.9901, -6.471e-08, -0.1406, 1.0, -4.117e-08, -0.0002571, 0.4232, -0.8952, -0.1396, 0.4214, -0.8913, -0.1675, 0.4214, -0.8913, -0.1675, 0.4232, -0.8952, -0.1396, 0.3375, -0.714, 0.6135, 0.3668, -0.7759, 0.5132, 0.3669, -0.7762, 0.5127, 0.3375, -0.714, 0.6135, 0.3668, -0.7759, 0.5132, 0.4126, -0.8727, 0.2612, 0.4126, -0.8728, 0.2609, 0.3669, -0.7762, 0.5127, 0.4126, -0.8727, 0.2612, 0.4274, -0.9041, -0.0002555, 0.4274, -0.9041, -0.0002552, 0.4126, -0.8728, 0.2609, 0.4274, -0.9041, -0.0002555, 0.4232, -0.8952, -0.1396, 0.4232, -0.8952, -0.1396, 0.4274, -0.9041, -0.0002552, 0.3922, 0.9092, -0.1396, 0.3905, 0.9053, -0.1674, 0.3905, 0.9053, -0.1674, 0.3922, 0.9092, -0.1396, 0.3128, 0.7252, 0.6134, 0.34, 0.7884, 0.5126, 0.3399, 0.7882, 0.5131, 0.3128, 0.7252, 0.6134, 0.34, 0.7884, 0.5126, 0.3823, 0.8864, 0.2608, 0.3823, 0.8864, 0.2611, 0.3399, 0.7882, 0.5131, 0.3823, 0.8864, 0.2608, 0.396, 0.9182, -0.0002552, 0.396, 0.9182, -0.0002554, 0.3823, 0.8864, 0.2611, 0.396, 0.9182, -0.0002552, 0.3922, 0.9092, -0.1396, 0.3922, 0.9092, -0.1396, 0.396, 0.9182, -0.0002554])] * 3)])
me_plane_002 = bpy.data.meshes.new('Plane.002')
me_plane_002.from_pydata([(0.1245, 0.1334, 0.4316), (0.05739, 0.1909, 0.2456), (0.0583, 0.05308, 0.4316), (-0.008821, 0.1106, 0.2456), (0.09715, 0.1569, 0.4054), (0.07787, 0.1734, 0.3752), (0.06658, 0.1831, 0.3389), (0.06127, 0.1876, 0.2956), (-0.004937, 0.1073, 0.2956), (0.0003661, 0.1027, 0.3389), (0.01166, 0.09305, 0.3752), (0.03094, 0.07653, 0.4054), (-0.07429, 0.08749, 0.4325), (0.02904, 0.08749, 0.2225), (-0.07429, 0.1925, 0.4325), (0.02904, 0.1925, 0.2225), (-0.004121, 0.08749, 0.4157), (0.03866, 0.08749, 0.3875), (0.05323, 0.08749, 0.3453), (0.04523, 0.08749, 0.289), (0.04523, 0.1925, 0.289), (0.05323, 0.1925, 0.3453), (0.03866, 0.1925, 0.3875), (-0.004121, 0.1925, 0.4157), (0.04344, 0.2431, 0.4207), (-0.009239, 0.1716, 0.2347), (0.1257, 0.18, 0.4207), (0.07303, 0.1086, 0.2347), (0.02196, 0.2139, 0.3945), (0.006836, 0.1934, 0.3644), (-0.00203, 0.1814, 0.3281), (-0.006191, 0.1757, 0.2848), (0.07608, 0.1127, 0.2848), (0.08024, 0.1183, 0.3281), (0.0891, 0.1304, 0.3644), (0.1042, 0.1509, 0.3945)], [], [(7, 1, 3, 8), (0, 4, 11, 2), (4, 5, 10, 11), (5, 6, 9, 10), (6, 7, 8, 9), (19, 13, 15, 20), (12, 16, 23, 14), (16, 17, 22, 23), (17, 18, 21, 22), (18, 19, 20, 21), (31, 25, 27, 32), (24, 28, 35, 26), (28, 29, 34, 35), (29, 30, 33, 34), (30, 31, 32, 33)])
me_plane_002.polygons.foreach_set('use_smooth', [True] * 15)
_uv = me_plane_002.uv_layers.new(name='UVMap')
_uv.uv.foreach_set('vector', [0.4656, -0.09146, 0.6196, -0.2597, 1.191, 0.2772, 1.037, 0.4455, -0.1505, 0.5817, 0.003551, 0.4134, 0.5753, 0.9503, 0.4213, 1.119, 0.003551, 0.4134, 0.1576, 0.2451, 0.7293, 0.7821, 0.5753, 0.9503, 0.1576, 0.2451, 0.3116, 0.07683, 0.8834, 0.6138, 0.7293, 0.7821, 0.3116, 0.07683, 0.4656, -0.09146, 1.037, 0.4455, 0.8834, 0.6138, 0.4656, -0.09146, 0.6196, -0.2597, 1.191, 0.2772, 1.037, 0.4455, -0.1505, 0.5817, 0.003551, 0.4134, 0.5753, 0.9503, 0.4213, 1.119, 0.003551, 0.4134, 0.1576, 0.2451, 0.7293, 0.7821, 0.5753, 0.9503, 0.1576, 0.2451, 0.3116, 0.07683, 0.8834, 0.6138, 0.7293, 0.7821, 0.3116, 0.07683, 0.4656, -0.09146, 1.037, 0.4455, 0.8834, 0.6138, 0.4656, -0.09146, 0.6196, -0.2597, 1.191, 0.2772, 1.037, 0.4455, -0.1505, 0.5817, 0.003551, 0.4134, 0.5753, 0.9503, 0.4213, 1.119, 0.003551, 0.4134, 0.1576, 0.2451, 0.7293, 0.7821, 0.5753, 0.9503, 0.1576, 0.2451, 0.3116, 0.07683, 0.8834, 0.6138, 0.7293, 0.7821, 0.3116, 0.07683, 0.4656, -0.09146, 1.037, 0.4455, 0.8834, 0.6138])
me_plane_002.materials.append(mat_romero)
me_plane_002.update()
me_plane_002.normals_split_custom_set([tuple(v) for v in zip(*[iter([-0.7651, 0.6306, 0.1305, -0.7677, 0.6327, 0.1017, -0.7677, 0.6327, 0.1017, -0.7651, 0.6305, 0.1306, -0.4533, 0.3736, 0.8093, -0.5265, 0.4339, 0.7311, -0.5253, 0.4329, 0.7326, -0.4533, 0.3736, 0.8093, -0.5265, 0.4339, 0.7311, -0.6607, 0.5445, 0.5168, -0.6599, 0.5438, 0.5185, -0.5253, 0.4329, 0.7326, -0.6607, 0.5445, 0.5168, -0.7429, 0.6123, 0.2706, -0.7427, 0.6121, 0.2714, -0.6599, 0.5438, 0.5185, -0.7429, 0.6123, 0.2706, -0.7651, 0.6306, 0.1305, -0.7651, 0.6305, 0.1306, -0.7427, 0.6121, 0.2714, 0.982, -1.463e-07, -0.1888, 0.9717, -9.708e-08, -0.2364, 0.9717, -9.708e-08, -0.2364, 0.982, -1.463e-07, -0.1888, 0.2327, 3.688e-07, 0.9726, 0.3969, 1.68e-07, 0.9178, 0.3969, 1.68e-07, 0.9178, 0.2327, 3.688e-07, 0.9726, 0.3969, 1.68e-07, 0.9178, 0.7896, -1.51e-07, 0.6136, 0.7896, -1.51e-07, 0.6136, 0.3969, 1.68e-07, 0.9178, 0.7896, -1.51e-07, 0.6136, 0.9955, -2.279e-07, 0.09526, 0.9955, -2.279e-07, 0.09526, 0.7896, -1.51e-07, 0.6136, 0.9955, -2.279e-07, 0.09526, 0.982, -1.463e-07, -0.1888, 0.982, -1.463e-07, -0.1888, 0.9955, -2.279e-07, 0.09526, -0.603, -0.7869, 0.1311, -0.6051, -0.7896, 0.1021, -0.6051, -0.7896, 0.1021, -0.603, -0.7869, 0.131, -0.3563, -0.4649, 0.8105, -0.4131, -0.539, 0.734, -0.414, -0.5403, 0.7326, -0.3563, -0.4649, 0.8105, -0.4131, -0.539, 0.734, -0.5195, -0.678, 0.5201, -0.5202, -0.6787, 0.5184, -0.414, -0.5403, 0.7326, -0.5195, -0.678, 0.5201, -0.5853, -0.7637, 0.2724, -0.5854, -0.7639, 0.2717, -0.5202, -0.6787, 0.5184, -0.5853, -0.7637, 0.2724, -0.603, -0.7869, 0.1311, -0.603, -0.7869, 0.131, -0.5854, -0.7639, 0.2717])] * 3)])
me_cube_001 = bpy.data.meshes.new('Cube.001')
me_cube_001.from_pydata([(0.15, 0.25, 0.8874), (0.15, -0.25, 0.8874), (-0.15, 0.25, 0.8874), (-0.15, -0.25, 0.8874), (0.15, 0.25, 0.8874), (0.15, -0.25, 0.8874), (-0.15, 0.25, 0.8874), (-0.15, -0.25, 0.8874), (0.1515, 0.2477, 0.8809), (0.1515, -0.2523, 0.8809), (-0.1485, 0.2477, 0.8809), (-0.1485, -0.2523, 0.8809)], [], [(0, 1, 3, 2), (7, 5, 9, 11), (1, 0, 4, 5), (3, 1, 5, 7), (0, 2, 6, 4), (2, 3, 7, 6), (8, 10, 11, 9), (4, 6, 10, 8), (6, 7, 11, 10), (5, 4, 8, 9)])
me_cube_001.polygons.foreach_set('use_smooth', [True] * 10)
_k = set([(0, 1), (0, 2), (1, 3), (2, 3), (4, 5), (4, 6), (4, 8), (5, 7), (5, 9), (6, 7), (6, 10), (7, 11), (8, 9), (8, 10), (9, 11), (10, 11)])
me_cube_001.attributes.new('sharp_edge', 'BOOLEAN', 'EDGE').data.foreach_set('value', [ (min(e.vertices), max(e.vertices)) in _k for e in me_cube_001.edges])
_uv = me_cube_001.uv_layers.new(name='UVMap')
_uv.uv.foreach_set('vector', [0.625, 0.5, 0.625, 0.75, 0.875, 0.75, 0.875, 0.5, 0.875, 0.75, 0.625, 0.75, 0.625, 0.75, 0.875, 0.75, 0.625, 0.75, 0.625, 0.5, 0.625, 0.5, 0.625, 0.75, 0.875, 0.75, 0.625, 0.75, 0.625, 0.75, 0.875, 0.75, 0.625, 0.5, 0.875, 0.5, 0.875, 0.5, 0.625, 0.5, 0.875, 0.5, 0.875, 0.75, 0.875, 0.75, 0.875, 0.5, 0.625, 0.5, 0.875, 0.5, 0.875, 0.75, 0.625, 0.75, 0.625, 0.5, 0.875, 0.5, 0.875, 0.5, 0.625, 0.5, 0.875, 0.5, 0.875, 0.75, 0.875, 0.75, 0.875, 0.5, 0.625, 0.75, 0.625, 0.5, 0.625, 0.5, 0.625, 0.75])
me_cube_001.materials.append(mat_techo)
me_cube_001.update()
me_cube_001.normals_split_custom_set([tuple(v) for v in zip(*[iter([0.0, 0.0, -1.0, 0.0, 0.0, -1.0, 0.0, 0.0, -1.0, 0.0, 0.0, -1.0, 0.0, 0.9439, -0.3301, 0.0, 0.9439, -0.3301, 0.0, 0.9439, -0.3301, 0.0, 0.9439, -0.3301, -0.1464, -0.3535, -0.9239, 0.3535, -0.1464, -0.9239, -0.3535, -0.1464, -0.9239, -0.1464, 0.3535, -0.9239, -0.3535, 0.1464, -0.9239, -0.1464, -0.3535, -0.9239, -0.1464, 0.3535, -0.9239, 0.3535, 0.1464, -0.9239, 0.3535, -0.1464, -0.9239, 0.1464, 0.3535, -0.9239, 0.1464, -0.3535, -0.9239, -0.3535, -0.1464, -0.9239, 0.1464, 0.3535, -0.9239, -0.3535, 0.1464, -0.9239, 0.3535, 0.1464, -0.9239, 0.1464, -0.3535, -0.9239, 0.0, 0.0, 1.0, 0.0, 0.0, 1.0, 0.0, 0.0, 1.0, 0.0, 0.0, 1.0, 0.0, -0.9439, 0.3301, 0.0, -0.9439, 0.3301, 0.0, -0.9439, 0.3301, 0.0, -0.9439, 0.3301, 0.9748, 0.0, 0.2229, 0.9748, 0.0, 0.2229, 0.9748, 0.0, 0.2229, 0.9748, 0.0, 0.2229, -0.9748, 0.0, -0.2229, -0.9748, 0.0, -0.2229, -0.9748, 0.0, -0.2229, -0.9748, 0.0, -0.2229])] * 3)])
me_cube_003 = bpy.data.meshes.new('Cube.003')
me_cube_003.from_pydata([(-0.03358, -0.1303, 0.2427), (-0.03358, 0.0006651, 0.2427), (-0.03259, -0.1407, 0.2427), (-0.03259, -0.1198, 0.2427), (-0.03259, -0.00978, 0.2427), (-0.03259, 0.01111, 0.2427), (-0.03115, -0.1457, 0.2427), (-0.02968, -0.1508, 0.2427), (-0.02968, -0.1098, 0.2427), (-0.02968, -0.01982, 0.2427), (-0.02968, 0.02115, 0.2427), (-0.02495, -0.16, 0.2427), (-0.02495, -0.1005, 0.2427), (-0.02495, -0.02908, 0.2427), (-0.01859, -0.03719, 0.2427), (-0.01859, -0.09243, 0.2427), (-0.01859, -0.1681, 0.2427), (-0.01083, -0.1748, 0.2427), (-0.01083, -0.08577, 0.2427), (-0.01083, -0.04385, 0.2427), (-0.01083, 0.04518, 0.2427), (-0.001984, -0.1797, 0.2427), (-0.001984, -0.08082, 0.2427), (-0.001984, -0.0488, 0.2427), (-0.01859, 0.03852, 0.2427), (-0.02495, 0.03041, 0.2427), (0.007616, -0.1828, 0.2427), (0.007616, -0.07777, 0.2427), (0.007616, -0.05185, 0.2427), (0.0176, -0.1838, 0.2427), (0.0176, -0.07674, 0.2427), (0.0176, -0.05288, 0.2427), (0.02758, -0.1828, 0.2427), (0.02758, -0.07777, 0.2427), (0.02758, -0.05185, 0.2427), (0.03719, -0.08082, 0.2427), (0.03719, -0.0488, 0.2427), (0.03719, -0.1797, 0.2427), (0.04603, -0.1748, 0.2427), (0.04603, -0.08577, 0.2427), (0.04603, -0.04385, 0.2427), (0.05379, -0.1681, 0.2427), (0.05379, -0.09243, 0.2427), (0.06488, -0.1508, 0.2427), (0.06878, -0.1303, 0.2427), (0.0678, -0.1407, 0.2427), (0.0678, -0.1198, 0.2427), (0.06488, -0.1098, 0.2427), (0.06015, -0.16, 0.2427), (0.06015, -0.1005, 0.2427), (-0.03358, 0.1311, 0.2427), (-0.03259, 0.1207, 0.2427), (-0.03259, 0.1416, 0.2427), (-0.02968, 0.1106, 0.2427), (-0.03113, 0.1466, 0.2427), (-0.02968, 0.1516, 0.2427), (-0.01083, 0.0866, 0.2427), (-0.01083, 0.1756, 0.2427), (-0.02495, 0.1014, 0.2427), (-0.01859, 0.09326, 0.2427), (-0.01859, 0.169, 0.2427), (-0.02495, 0.1609, 0.2427), (-0.001984, 0.05013, 0.2427), (-0.001984, 0.08165, 0.2427), (-0.001984, 0.1806, 0.2427), (0.007616, 0.05318, 0.2427), (0.007616, 0.0786, 0.2427), (0.007616, 0.1836, 0.2427), (0.0176, 0.05421, 0.2427), (0.0176, 0.07757, 0.2427), (0.0176, 0.1847, 0.2427), (0.02758, 0.1836, 0.2427), (0.02758, 0.05318, 0.2427), (0.02758, 0.0786, 0.2427), (0.03719, 0.05013, 0.2427), (0.03719, 0.08165, 0.2427), (0.03719, 0.1806, 0.2427), (0.04603, 0.0866, 0.2427), (0.04603, 0.04518, 0.2427), (0.04603, 0.1756, 0.2427), (0.05379, 0.03852, 0.2427), (0.05379, 0.09326, 0.2427), (0.06015, 0.03041, 0.2427), (0.06015, 0.1014, 0.2427), (0.05379, 0.169, 0.2427), (0.05379, -0.03719, 0.2427), (0.06488, 0.02115, 0.2427), (0.06488, 0.1106, 0.2427), (0.06488, -0.01982, 0.2427), (0.06878, 0.0006651, 0.2427), (0.06878, 0.1311, 0.2427), (0.0678, -0.00978, 0.2427), (0.0678, 0.01111, 0.2427), (0.0678, 0.1207, 0.2427), (0.0678, 0.1416, 0.2427), (0.06488, 0.1516, 0.2427), (0.06015, 0.1609, 0.2427), (0.06015, -0.02908, 0.2427)], [(68, 69), (30, 31)], [(2, 6, 7, 11, 16, 17, 21, 26, 29, 32, 37, 38, 41, 48, 43, 45, 44, 46, 47, 49, 42, 39, 35, 33, 30, 27, 22, 18, 15, 12, 8, 3, 0), (62, 20, 24, 25, 10, 5, 1, 4, 9, 13, 14, 19, 23, 28, 31, 34, 36, 40, 85, 97, 88, 91, 89, 92, 86, 82, 80, 78, 74, 72, 68, 65), (66, 69, 73, 75, 77, 81, 83, 87, 93, 90, 94, 95, 96, 84, 79, 76, 71, 70, 67, 64, 57, 60, 61, 55, 54, 52, 50, 51, 53, 58, 59, 56, 63)])
me_cube_003.polygons.foreach_set('use_smooth', [True] * 3)
_uv = me_cube_003.uv_layers.new(name='UVMap')
_uv.uv.foreach_set('vector', [0.1827, 0.709, 0.1839, 0.712, 0.1851, 0.715, 0.1891, 0.7205, 0.1945, 0.7253, 0.201, 0.7293, 0.2084, 0.7323, 0.2165, 0.7341, 0.2249, 0.7347, 0.2333, 0.7341, 0.2414, 0.7323, 0.2488, 0.7293, 0.2554, 0.7253, 0.2607, 0.7205, 0.2647, 0.715, 0.2671, 0.709, 0.268, 0.7027, 0.2671, 0.6965, 0.2647, 0.6905, 0.2607, 0.685, 0.2554, 0.6802, 0.2488, 0.6762, 0.2414, 0.6732, 0.2333, 0.6714, 0.2249, 0.6708, 0.2165, 0.6714, 0.2084, 0.6732, 0.201, 0.6762, 0.1945, 0.6802, 0.1891, 0.685, 0.1851, 0.6905, 0.1827, 0.6965, 0.1819, 0.7027, 0.2084, 0.5951, 0.201, 0.598, 0.1945, 0.602, 0.1891, 0.6069, 0.1851, 0.6124, 0.1827, 0.6184, 0.1819, 0.6246, 0.1827, 0.6308, 0.1851, 0.6368, 0.1891, 0.6424, 0.1945, 0.6472, 0.201, 0.6512, 0.2084, 0.6541, 0.2165, 0.6559, 0.2249, 0.6566, 0.2333, 0.6559, 0.2414, 0.6541, 0.2488, 0.6512, 0.2554, 0.6472, 0.2607, 0.6424, 0.2647, 0.6368, 0.2671, 0.6308, 0.268, 0.6246, 0.2671, 0.6184, 0.2647, 0.6124, 0.2607, 0.6069, 0.2554, 0.602, 0.2488, 0.598, 0.2414, 0.5951, 0.2333, 0.5933, 0.2249, 0.5927, 0.2165, 0.5933, 0.2165, 0.5781, 0.2249, 0.5787, 0.2333, 0.5781, 0.2414, 0.5763, 0.2488, 0.5733, 0.2554, 0.5693, 0.2607, 0.5645, 0.2647, 0.559, 0.2671, 0.553, 0.268, 0.5468, 0.2671, 0.5405, 0.2647, 0.5345, 0.2607, 0.529, 0.2554, 0.5242, 0.2488, 0.5202, 0.2414, 0.5172, 0.2333, 0.5154, 0.2249, 0.5148, 0.2165, 0.5154, 0.2084, 0.5172, 0.201, 0.5202, 0.1945, 0.5242, 0.1891, 0.529, 0.1851, 0.5345, 0.1839, 0.5375, 0.1827, 0.5405, 0.1819, 0.5468, 0.1827, 0.553, 0.1851, 0.559, 0.1891, 0.5645, 0.1945, 0.5693, 0.201, 0.5733, 0.2084, 0.5763])
me_cube_003.materials.append(mat_base)
me_cube_003.update()
me_cube_003.normals_split_custom_set([tuple(v) for v in zip(*[iter([-1.906e-07, 0.0, 1.0, -1.906e-07, 0.0, 1.0, -1.906e-07, 0.0, 1.0, -1.906e-07, 0.0, 1.0, -1.906e-07, 0.0, 1.0, -1.906e-07, 0.0, 1.0, -1.906e-07, 0.0, 1.0, -1.906e-07, 0.0, 1.0, -1.906e-07, 0.0, 1.0, -1.906e-07, 0.0, 1.0, -1.906e-07, 0.0, 1.0, -1.906e-07, 0.0, 1.0, -1.906e-07, 0.0, 1.0, -1.906e-07, 0.0, 1.0, -1.906e-07, 0.0, 1.0, -1.906e-07, 0.0, 1.0, -1.906e-07, 0.0, 1.0, -1.906e-07, 0.0, 1.0, -1.906e-07, 0.0, 1.0, -1.906e-07, 0.0, 1.0, -1.906e-07, 0.0, 1.0, -1.906e-07, 0.0, 1.0, -1.906e-07, 0.0, 1.0, -1.906e-07, 0.0, 1.0, -1.906e-07, 0.0, 1.0, -1.906e-07, 0.0, 1.0, -1.906e-07, 0.0, 1.0, -1.906e-07, 0.0, 1.0, -1.906e-07, 0.0, 1.0, -1.906e-07, 0.0, 1.0, -1.906e-07, 0.0, 1.0, -1.906e-07, 0.0, 1.0, -1.906e-07, 0.0, 1.0, 1.021e-07, 0.0, 1.0, 1.021e-07, 0.0, 1.0, 1.021e-07, 0.0, 1.0, 1.021e-07, 0.0, 1.0, 1.021e-07, 0.0, 1.0, 1.021e-07, 0.0, 1.0, 1.021e-07, 0.0, 1.0, 1.021e-07, 0.0, 1.0, 1.021e-07, 0.0, 1.0, 1.021e-07, 0.0, 1.0, 1.021e-07, 0.0, 1.0, 1.021e-07, 0.0, 1.0, 1.021e-07, 0.0, 1.0, 1.021e-07, 0.0, 1.0, 1.021e-07, 0.0, 1.0, 1.021e-07, 0.0, 1.0, 1.021e-07, 0.0, 1.0, 1.021e-07, 0.0, 1.0, 1.021e-07, 0.0, 1.0, 1.021e-07, 0.0, 1.0, 1.021e-07, 0.0, 1.0, 1.021e-07, 0.0, 1.0, 1.021e-07, 0.0, 1.0, 1.021e-07, 0.0, 1.0, 1.021e-07, 0.0, 1.0, 1.021e-07, 0.0, 1.0, 1.021e-07, 0.0, 1.0, 1.021e-07, 0.0, 1.0, 1.021e-07, 0.0, 1.0, 1.021e-07, 0.0, 1.0, 1.021e-07, 0.0, 1.0, 1.021e-07, 0.0, 1.0, -2.45e-07, 0.0, 1.0, -2.45e-07, 0.0, 1.0, -2.45e-07, 0.0, 1.0, -2.45e-07, 0.0, 1.0, -2.45e-07, 0.0, 1.0, -2.45e-07, 0.0, 1.0, -2.45e-07, 0.0, 1.0, -2.45e-07, 0.0, 1.0, -2.45e-07, 0.0, 1.0, -2.45e-07, 0.0, 1.0, -2.45e-07, 0.0, 1.0, -2.45e-07, 0.0, 1.0, -2.45e-07, 0.0, 1.0, -2.45e-07, 0.0, 1.0, -2.45e-07, 0.0, 1.0, -2.45e-07, 0.0, 1.0, -2.45e-07, 0.0, 1.0, -2.45e-07, 0.0, 1.0, -2.45e-07, 0.0, 1.0, -2.45e-07, 0.0, 1.0, -2.45e-07, 0.0, 1.0, -2.45e-07, 0.0, 1.0, -2.45e-07, 0.0, 1.0, -2.45e-07, 0.0, 1.0, -2.45e-07, 0.0, 1.0, -2.45e-07, 0.0, 1.0, -2.45e-07, 0.0, 1.0, -2.45e-07, 0.0, 1.0, -2.45e-07, 0.0, 1.0, -2.45e-07, 0.0, 1.0, -2.45e-07, 0.0, 1.0, -2.45e-07, 0.0, 1.0, -2.45e-07, 0.0, 1.0])] * 3)])
me_cube_004 = bpy.data.meshes.new('Cube.004')
me_cube_004.from_pydata([(0.0, -0.25, 0.8866), (0.02559, -0.25, 0.8866), (0.03664, -0.2096, 0.241), (0.004316, -0.2096, 0.241), (0.02664, -0.2462, 0.8255), (0.02774, -0.2421, 0.761), (0.02885, -0.2381, 0.6964), (0.02995, -0.234, 0.6318), (0.03106, -0.23, 0.5673), (0.03216, -0.226, 0.5027), (0.03327, -0.2219, 0.4382), (0.03437, -0.2179, 0.3736), (0.03548, -0.2138, 0.309), (0.0004081, -0.2462, 0.8255), (0.0008397, -0.2421, 0.761), (0.001271, -0.2381, 0.6964), (0.001703, -0.234, 0.6318), (0.002134, -0.23, 0.5673), (0.002566, -0.226, 0.5027), (0.002997, -0.2219, 0.4382), (0.003429, -0.2179, 0.3736), (0.003861, -0.2138, 0.309), (0.02559, -0.249, 0.8866), (0.0, -0.249, 0.8866), (0.004316, -0.2086, 0.241), (0.03664, -0.2086, 0.241), (0.03548, -0.2128, 0.309), (0.003861, -0.2128, 0.309), (0.02664, -0.2452, 0.8255), (0.02774, -0.2411, 0.761), (0.02885, -0.2371, 0.6964), (0.02995, -0.233, 0.6318), (0.03106, -0.229, 0.5673), (0.03216, -0.225, 0.5027), (0.03327, -0.2209, 0.4382), (0.03437, -0.2169, 0.3736), (0.0004081, -0.2452, 0.8255), (0.0008397, -0.2411, 0.761), (0.001271, -0.2371, 0.6964), (0.001703, -0.233, 0.6318), (0.002134, -0.229, 0.5673), (0.002566, -0.225, 0.5027), (0.002997, -0.2209, 0.4382), (0.003429, -0.2169, 0.3736), (0.02559, -0.249, 0.8866), (0.0, -0.249, 0.8866), (0.02664, -0.2452, 0.8255), (0.0004081, -0.2452, 0.8255), (0.01871, -0.2486, 0.8796), (0.01952, -0.2456, 0.8325), (0.007362, -0.2456, 0.8325), (0.007047, -0.2486, 0.8796), (0.002134, -0.228, 0.5673), (0.001703, -0.232, 0.6318), (0.03106, -0.228, 0.5673), (0.02995, -0.232, 0.6318), (0.002997, -0.2199, 0.4382), (0.002566, -0.224, 0.5027), (0.03327, -0.2199, 0.4382), (0.03216, -0.224, 0.5027), (0.003861, -0.2118, 0.309), (0.003429, -0.2159, 0.3736), (0.03548, -0.2118, 0.309), (0.03437, -0.2159, 0.3736), (0.01132, 0.2324, 0.6222), (-0.0224, 0.2324, 0.6222), (-0.01794, 0.2404, 0.7493), (0.01271, 0.2404, 0.7493), (-0.01313, 0.25, 0.8866), (-0.03576, 0.2096, 0.241), (0.01421, 0.25, 0.8866), (0.007149, 0.2096, 0.241), (-0.01794, 0.2414, 0.7492), (0.01271, 0.2414, 0.7492), (-0.02685, 0.2255, 0.4951), (0.009928, 0.2255, 0.4951), (-0.0224, 0.2334, 0.6221), (0.01132, 0.2334, 0.6221), (-0.01553, 0.2457, 0.8179), (0.01346, 0.2457, 0.8179), (-0.0313, 0.2175, 0.368), (0.008539, 0.2175, 0.368), (-0.01313, 0.25, 0.8866), (0.01421, 0.25, 0.8866), (-0.01553, 0.2457, 0.8179), (0.01346, 0.2457, 0.8179), (0.007149, 0.2086, 0.241), (-0.03576, 0.2086, 0.241), (-0.0313, 0.2165, 0.3681), (0.008539, 0.2165, 0.3681), (-0.01553, 0.2447, 0.818), (-0.01794, 0.2404, 0.7493), (0.01346, 0.2447, 0.818), (0.01271, 0.2404, 0.7493), (-0.0224, 0.2324, 0.6222), (-0.02685, 0.2245, 0.4951), (0.01132, 0.2324, 0.6222), (0.009928, 0.2245, 0.4951), (-0.01313, 0.249, 0.8866), (0.01421, 0.249, 0.8866), (-0.01553, 0.2447, 0.818), (0.01346, 0.2447, 0.818), (0.006534, 0.2451, 0.8249), (0.007132, 0.2486, 0.8797), (-0.006368, 0.2486, 0.8797), (-0.008286, 0.2451, 0.8249), (-0.01794, 0.2404, 0.7493), (0.01271, 0.2404, 0.7493), (-0.0224, 0.2324, 0.6222), (0.01132, 0.2324, 0.6222), (0.02774, -0.2401, 0.761), (0.02885, -0.2361, 0.6964), (0.0008397, -0.2401, 0.761), (0.001271, -0.2361, 0.6964), (0.02086, -0.2397, 0.754), (0.02173, -0.2365, 0.7034), (0.007887, -0.2397, 0.754), (0.008225, -0.2365, 0.7034), (0.02307, -0.2316, 0.6249), (0.02394, -0.2284, 0.5743), (0.00875, -0.2316, 0.6249), (0.009088, -0.2284, 0.5743), (0.02528, -0.2235, 0.4957), (0.02615, -0.2204, 0.4451), (0.009613, -0.2235, 0.4957), (0.009951, -0.2204, 0.4451), (0.02749, -0.2154, 0.3666), (0.02836, -0.2123, 0.316), (0.01048, -0.2154, 0.3666), (0.01081, -0.2123, 0.316), (0.01132, 0.2314, 0.6222), (-0.0224, 0.2314, 0.6222), (-0.01794, 0.2394, 0.7493), (0.01271, 0.2394, 0.7493), (0.008539, 0.2155, 0.3681), (-0.0313, 0.2155, 0.3681), (-0.02685, 0.2235, 0.4951), (0.009928, 0.2235, 0.4951), (0.00563, 0.239, 0.7423), (0.004393, 0.2319, 0.6292), (-0.01515, 0.2319, 0.6292), (-0.01118, 0.239, 0.7423), (0.002851, 0.223, 0.4882), (0.001615, 0.216, 0.3751), (-0.02406, 0.216, 0.3751), (-0.02009, 0.223, 0.4882)], [], [(7, 8, 32, 31), (15, 14, 37, 38), (2, 3, 24, 25), (6, 7, 31, 30), (14, 13, 36, 37), (21, 20, 43, 27), (5, 6, 30, 29), (0, 1, 22, 23), (13, 0, 23, 36), (20, 19, 42, 43), (26, 25, 24, 27), (22, 28, 46, 44), (28, 29, 37, 36), (118, 119, 121, 120), (30, 31, 39, 38), (122, 123, 125, 124), (32, 33, 41, 40), (126, 127, 129, 128), (34, 35, 43, 42), (139, 138, 141, 140), (12, 2, 25, 26), (16, 15, 38, 39), (8, 9, 33, 32), (17, 16, 39, 40), (9, 10, 34, 33), (3, 21, 27, 24), (18, 17, 40, 41), (10, 11, 35, 34), (1, 4, 28, 22), (19, 18, 41, 42), (11, 12, 26, 35), (4, 5, 29, 28), (48, 49, 50, 51), (36, 23, 45, 47), (23, 22, 44, 45), (28, 36, 47, 46), (44, 46, 49, 48), (46, 47, 50, 49), (47, 45, 51, 50), (45, 44, 48, 51), (30, 38, 113, 111), (38, 37, 112, 113), (29, 30, 111, 110), (37, 29, 110, 112), (32, 40, 52, 54), (40, 39, 53, 52), (31, 32, 54, 55), (39, 31, 55, 53), (34, 42, 56, 58), (42, 41, 57, 56), (33, 34, 58, 59), (41, 33, 59, 57), (26, 27, 60, 62), (27, 43, 61, 60), (35, 26, 62, 63), (43, 35, 63, 61), (78, 79, 85, 84), (82, 84, 100, 98), (73, 79, 92, 93), (83, 82, 98, 99), (78, 72, 91, 90), (77, 73, 93, 96), (71, 81, 89, 86), (70, 68, 82, 83), (68, 78, 84, 82), (79, 70, 83, 85), (143, 142, 145, 144), (97, 96, 94, 95), (93, 92, 90, 91), (86, 89, 88, 87), (102, 103, 104, 105), (85, 83, 99, 101), (76, 74, 95, 94), (84, 85, 101, 100), (69, 71, 86, 87), (79, 78, 90, 92), (75, 77, 96, 97), (80, 69, 87, 88), (74, 80, 88, 95), (81, 75, 97, 89), (72, 76, 94, 91), (101, 99, 103, 102), (99, 98, 104, 103), (98, 100, 105, 104), (100, 101, 102, 105), (94, 96, 64, 65), (96, 93, 67, 64), (93, 91, 66, 67), (91, 94, 65, 66), (95, 88, 135, 136), (88, 89, 134, 135), (97, 95, 136, 137), (89, 97, 137, 134), (114, 115, 117, 116), (110, 111, 115, 114), (111, 113, 117, 115), (113, 112, 116, 117), (112, 110, 114, 116), (55, 54, 119, 118), (54, 52, 121, 119), (52, 53, 120, 121), (53, 55, 118, 120), (59, 58, 123, 122), (58, 56, 125, 123), (56, 57, 124, 125), (57, 59, 122, 124), (63, 62, 127, 126), (62, 60, 129, 127), (60, 61, 128, 129), (61, 63, 126, 128), (66, 65, 108, 106), (64, 67, 107, 109), (67, 66, 106, 107), (65, 64, 109, 108), (106, 108, 131, 132), (108, 109, 130, 131), (107, 106, 132, 133), (109, 107, 133, 130), (130, 133, 138, 139), (133, 132, 141, 138), (132, 131, 140, 141), (131, 130, 139, 140), (134, 137, 142, 143), (137, 136, 145, 142), (136, 135, 144, 145), (135, 134, 143, 144)])
me_cube_004.polygons.foreach_set('use_smooth', [1, 1, 0, 1, 1, 1, 1, 0, 1, 1, 1, 1, 1, 1, 1, 1, 1, 1, 1, 1, 1, 1, 1, 1, 1, 1, 1, 1, 1, 1, 1, 1, 1, 1, 0, 1, 1, 1, 1, 1, 1, 1, 1, 1, 1, 1, 1, 1, 1, 1, 1, 1, 1, 1, 1, 1, 1, 0, 0, 0, 0, 0, 0, 0, 0, 0, 1, 1, 1, 1, 1, 0, 0, 1, 0, 1, 0, 0, 0, 0, 0, 1, 1, 1, 1, 1, 0, 1, 0, 0, 1, 1, 0, 1, 1, 1, 1, 1, 1, 1, 1, 1, 1, 1, 1, 1, 1, 1, 1, 1, 0, 0, 1, 1, 0, 1, 1, 0, 1, 1, 1, 1, 1, 1, 1, 1])
_k = set([(0, 1), (2, 3), (22, 23), (24, 25), (44, 45), (48, 51), (68, 70), (69, 71), (82, 83), (86, 87), (98, 99), (103, 104)])
me_cube_004.attributes.new('sharp_edge', 'BOOLEAN', 'EDGE').data.foreach_set('value', [ (min(e.vertices), max(e.vertices)) in _k for e in me_cube_004.edges])
_uv = me_cube_004.uv_layers.new(name='UVMap')
_uv.uv.foreach_set('vector', [0.5016, 0.8071, 0.4707, 0.7955, 0.4707, 0.7955, 0.5016, 0.8071, 0.5223, 0.8344, 0.5565, 0.8479, 0.5565, 0.8479, 0.5223, 0.8344, 0.0, 0.0, 0.0, 0.0, 0.0, 0.0, 0.0, 0.0, 0.5324, 0.8187, 0.5016, 0.8071, 0.5016, 0.8071, 0.5324, 0.8187, 0.5565, 0.8479, 0.5908, 0.8615, 0.5908, 0.8615, 0.5565, 0.8479, 0.3169, 0.7532, 0.3512, 0.7667, 0.3512, 0.7667, 0.3169, 0.7532, 0.5633, 0.8303, 0.5324, 0.8187, 0.5324, 0.8187, 0.5633, 0.8303, 0.0, 0.0, 0.0, 0.0, 0.0, 0.0, 0.0, 0.0, 0.5908, 0.8615, 0.625, 0.875, 0.625, 0.875, 0.5908, 0.8615, 0.3512, 0.7667, 0.3854, 0.7803, 0.3854, 0.7803, 0.3512, 0.7667, 0.3473, 0.7491, 0.3164, 0.7375, 0.2827, 0.7397, 0.3169, 0.7532, 0.625, 0.8535, 0.5941, 0.8419, 0.5941, 0.8419, 0.625, 0.8535, 0.5941, 0.8419, 0.5633, 0.8303, 0.5565, 0.8479, 0.5908, 0.8615, 0.4948, 0.8092, 0.4701, 0.7997, 0.4615, 0.8059, 0.4878, 0.8161, 0.5324, 0.8187, 0.5016, 0.8071, 0.4881, 0.8209, 0.5223, 0.8344, 0.4316, 0.7849, 0.407, 0.7755, 0.3944, 0.7798, 0.4208, 0.7901, 0.4707, 0.7955, 0.4398, 0.7839, 0.4196, 0.7938, 0.4538, 0.8073, 0.3686, 0.7607, 0.344, 0.7513, 0.3273, 0.7537, 0.3536, 0.764, 0.409, 0.7723, 0.3781, 0.7607, 0.3512, 0.7667, 0.3854, 0.7803, 0.4095, 0.4611, 0.4478, 0.4467, 0.4355, 0.4397, 0.3933, 0.455, 0.3473, 0.7491, 0.3164, 0.7375, 0.3164, 0.7375, 0.3473, 0.7491, 0.4881, 0.8209, 0.5223, 0.8344, 0.5223, 0.8344, 0.4881, 0.8209, 0.4707, 0.7955, 0.4398, 0.7839, 0.4398, 0.7839, 0.4707, 0.7955, 0.4538, 0.8073, 0.4881, 0.8209, 0.4881, 0.8209, 0.4538, 0.8073, 0.4398, 0.7839, 0.409, 0.7723, 0.409, 0.7723, 0.4398, 0.7839, 0.2827, 0.7397, 0.3169, 0.7532, 0.3169, 0.7532, 0.2827, 0.7397, 0.4196, 0.7938, 0.4538, 0.8073, 0.4538, 0.8073, 0.4196, 0.7938, 0.409, 0.7723, 0.3781, 0.7607, 0.3781, 0.7607, 0.409, 0.7723, 0.625, 0.8535, 0.5941, 0.8419, 0.5941, 0.8419, 0.625, 0.8535, 0.3854, 0.7803, 0.4196, 0.7938, 0.4196, 0.7938, 0.3854, 0.7803, 0.3781, 0.7607, 0.3473, 0.7491, 0.3473, 0.7491, 0.3781, 0.7607, 0.5941, 0.8419, 0.5633, 0.8303, 0.5633, 0.8303, 0.5941, 0.8419, 0.6213, 0.858, 0.5969, 0.8486, 0.5955, 0.8577, 0.6212, 0.8677, 0.5908, 0.8615, 0.625, 0.875, 0.625, 0.875, 0.5908, 0.8615, 0.0, 0.0, 0.0, 0.0, 0.0, 0.0, 0.0, 0.0, 0.5941, 0.8419, 0.5908, 0.8615, 0.5908, 0.8615, 0.5941, 0.8419, 0.625, 0.8535, 0.5941, 0.8419, 0.5969, 0.8486, 0.6213, 0.858, 0.5941, 0.8419, 0.5908, 0.8615, 0.5955, 0.8577, 0.5969, 0.8486, 0.5908, 0.8615, 0.625, 0.875, 0.6212, 0.8677, 0.5955, 0.8577, 0.625, 0.875, 0.625, 0.8535, 0.6213, 0.858, 0.6212, 0.8677, 0.5324, 0.8187, 0.5223, 0.8344, 0.5223, 0.8344, 0.5324, 0.8187, 0.5223, 0.8344, 0.5565, 0.8479, 0.5565, 0.8479, 0.5223, 0.8344, 0.5633, 0.8303, 0.5324, 0.8187, 0.5324, 0.8187, 0.5633, 0.8303, 0.5565, 0.8479, 0.5633, 0.8303, 0.5633, 0.8303, 0.5565, 0.8479, 0.4707, 0.7955, 0.4538, 0.8073, 0.4538, 0.8073, 0.4707, 0.7955, 0.4538, 0.8073, 0.4881, 0.8209, 0.4881, 0.8209, 0.4538, 0.8073, 0.5016, 0.8071, 0.4707, 0.7955, 0.4707, 0.7955, 0.5016, 0.8071, 0.4881, 0.8209, 0.5016, 0.8071, 0.5016, 0.8071, 0.4881, 0.8209, 0.409, 0.7723, 0.3854, 0.7803, 0.3854, 0.7803, 0.409, 0.7723, 0.3854, 0.7803, 0.4196, 0.7938, 0.4196, 0.7938, 0.3854, 0.7803, 0.4398, 0.7839, 0.409, 0.7723, 0.409, 0.7723, 0.4398, 0.7839, 0.4196, 0.7938, 0.4398, 0.7839, 0.4398, 0.7839, 0.4196, 0.7938, 0.3473, 0.7491, 0.3169, 0.7532, 0.3169, 0.7532, 0.3473, 0.7491, 0.3169, 0.7532, 0.3512, 0.7667, 0.3512, 0.7667, 0.3169, 0.7532, 0.3781, 0.7607, 0.3473, 0.7491, 0.3473, 0.7491, 0.3781, 0.7607, 0.3512, 0.7667, 0.3781, 0.7607, 0.3781, 0.7607, 0.3512, 0.7667, 0.529, 0.3999, 0.5402, 0.4178, 0.5402, 0.4178, 0.529, 0.3999, 0.0, 0.0, 0.0, 0.0, 0.0, 0.0, 0.0, 0.0, 0.0, 0.0, 0.0, 0.0, 0.0, 0.0, 0.0, 0.0, 0.0, 0.0, 0.0, 0.0, 0.0, 0.0, 0.0, 0.0, 0.0, 0.0, 0.0, 0.0, 0.0, 0.0, 0.0, 0.0, 0.0, 0.0, 0.0, 0.0, 0.0, 0.0, 0.0, 0.0, 0.0, 0.0, 0.0, 0.0, 0.0, 0.0, 0.0, 0.0, 0.0, 0.0, 0.0, 0.0, 0.0, 0.0, 0.0, 0.0, 0.0, 0.0, 0.0, 0.0, 0.0, 0.0, 0.0, 0.0, 0.0, 0.0, 0.0, 0.0, 0.0, 0.0, 0.0, 0.0, 0.3236, 0.4932, 0.3617, 0.479, 0.3407, 0.4741, 0.2984, 0.4897, 0.3705, 0.4796, 0.4129, 0.4642, 0.3849, 0.4537, 0.3369, 0.4717, 0.4553, 0.4487, 0.5402, 0.4178, 0.529, 0.3999, 0.433, 0.4358, 0.2857, 0.5105, 0.3281, 0.4951, 0.2889, 0.4896, 0.2409, 0.5076, 0.5465, 0.4101, 0.616, 0.3844, 0.6156, 0.3733, 0.5411, 0.4008, 0.0, 0.0, 0.0, 0.0, 0.0, 0.0, 0.0, 0.0, 0.0, 0.0, 0.0, 0.0, 0.0, 0.0, 0.0, 0.0, 0.529, 0.3999, 0.5402, 0.4178, 0.5402, 0.4178, 0.529, 0.3999, 0.0, 0.0, 0.0, 0.0, 0.0, 0.0, 0.0, 0.0, 0.5402, 0.4178, 0.529, 0.3999, 0.529, 0.3999, 0.5402, 0.4178, 0.0, 0.0, 0.0, 0.0, 0.0, 0.0, 0.0, 0.0, 0.0, 0.0, 0.0, 0.0, 0.0, 0.0, 0.0, 0.0, 0.0, 0.0, 0.0, 0.0, 0.0, 0.0, 0.0, 0.0, 0.0, 0.0, 0.0, 0.0, 0.0, 0.0, 0.0, 0.0, 0.0, 0.0, 0.0, 0.0, 0.0, 0.0, 0.0, 0.0, 0.5402, 0.4178, 0.625, 0.3869, 0.616, 0.3844, 0.5465, 0.4101, 0.625, 0.3869, 0.625, 0.364, 0.6156, 0.3733, 0.616, 0.3844, 0.625, 0.364, 0.529, 0.3999, 0.5411, 0.4008, 0.6156, 0.3733, 0.529, 0.3999, 0.5402, 0.4178, 0.5465, 0.4101, 0.5411, 0.4008, 0.3849, 0.4537, 0.4129, 0.4642, 0.4129, 0.4642, 0.3849, 0.4537, 0.0, 0.0, 0.0, 0.0, 0.0, 0.0, 0.0, 0.0, 0.4553, 0.4487, 0.433, 0.4358, 0.433, 0.4358, 0.4553, 0.4487, 0.0, 0.0, 0.0, 0.0, 0.0, 0.0, 0.0, 0.0, 0.0, 0.0, 0.0, 0.0, 0.0, 0.0, 0.0, 0.0, 0.2889, 0.4896, 0.3281, 0.4951, 0.3281, 0.4951, 0.2889, 0.4896, 0.3705, 0.4796, 0.3369, 0.4717, 0.3369, 0.4717, 0.3705, 0.4796, 0.0, 0.0, 0.0, 0.0, 0.0, 0.0, 0.0, 0.0, 0.5581, 0.8336, 0.5333, 0.824, 0.5285, 0.8318, 0.5547, 0.842, 0.5633, 0.8303, 0.5324, 0.8187, 0.5333, 0.824, 0.5581, 0.8336, 0.5324, 0.8187, 0.5223, 0.8344, 0.5285, 0.8318, 0.5333, 0.824, 0.5223, 0.8344, 0.5565, 0.8479, 0.5547, 0.842, 0.5285, 0.8318, 0.5565, 0.8479, 0.5633, 0.8303, 0.5581, 0.8336, 0.5547, 0.842, 0.5016, 0.8071, 0.4707, 0.7955, 0.4701, 0.7997, 0.4948, 0.8092, 0.4707, 0.7955, 0.4538, 0.8073, 0.4615, 0.8059, 0.4701, 0.7997, 0.4538, 0.8073, 0.4881, 0.8209, 0.4878, 0.8161, 0.4615, 0.8059, 0.4881, 0.8209, 0.5016, 0.8071, 0.4948, 0.8092, 0.4878, 0.8161, 0.4398, 0.7839, 0.409, 0.7723, 0.407, 0.7755, 0.4316, 0.7849, 0.409, 0.7723, 0.3854, 0.7803, 0.3944, 0.7798, 0.407, 0.7755, 0.3854, 0.7803, 0.4196, 0.7938, 0.4208, 0.7901, 0.3944, 0.7798, 0.4196, 0.7938, 0.4398, 0.7839, 0.4316, 0.7849, 0.4208, 0.7901, 0.3781, 0.7607, 0.3473, 0.7491, 0.344, 0.7513, 0.3686, 0.7607, 0.3473, 0.7491, 0.3169, 0.7532, 0.3273, 0.7537, 0.344, 0.7513, 0.3169, 0.7532, 0.3512, 0.7667, 0.3536, 0.764, 0.3273, 0.7537, 0.3512, 0.7667, 0.3781, 0.7607, 0.3686, 0.7607, 0.3536, 0.764, 0.0, 0.0, 0.0, 0.0, 0.0, 0.0, 0.0, 0.0, 0.0, 0.0, 0.0, 0.0, 0.0, 0.0, 0.0, 0.0, 0.4553, 0.4487, 0.433, 0.4358, 0.433, 0.4358, 0.4553, 0.4487, 0.3849, 0.4537, 0.4129, 0.4642, 0.4129, 0.4642, 0.3849, 0.4537, 0.0, 0.0, 0.0, 0.0, 0.0, 0.0, 0.0, 0.0, 0.3849, 0.4537, 0.4129, 0.4642, 0.4129, 0.4642, 0.3849, 0.4537, 0.4553, 0.4487, 0.433, 0.4358, 0.433, 0.4358, 0.4553, 0.4487, 0.0, 0.0, 0.0, 0.0, 0.0, 0.0, 0.0, 0.0, 0.4129, 0.4642, 0.4553, 0.4487, 0.4478, 0.4467, 0.4095, 0.4611, 0.4553, 0.4487, 0.433, 0.4358, 0.4355, 0.4397, 0.4478, 0.4467, 0.433, 0.4358, 0.3849, 0.4537, 0.3933, 0.455, 0.4355, 0.4397, 0.3849, 0.4537, 0.4129, 0.4642, 0.4095, 0.4611, 0.3933, 0.455, 0.3281, 0.4951, 0.3705, 0.4796, 0.3617, 0.479, 0.3236, 0.4932, 0.3705, 0.4796, 0.3369, 0.4717, 0.3407, 0.4741, 0.3617, 0.479, 0.3369, 0.4717, 0.2889, 0.4896, 0.2984, 0.4897, 0.3407, 0.4741, 0.2889, 0.4896, 0.3281, 0.4951, 0.3236, 0.4932, 0.2984, 0.4897])
me_cube_004.materials.append(mat_base)
me_cube_004.update()
me_cube_004.normals_split_custom_set([tuple(v) for v in zip(*[iter([0.9999, 0.0, 0.01711, 0.9999, 0.0, 0.01711, 0.9148, 0.3037, -0.2663, 0.8935, 0.298, 0.3358, -1.0, 0.0, -0.006684, -1.0, 0.0, -0.006684, -0.8985, 0.3042, 0.3166, -0.9105, 0.2977, -0.287, 0.0, 0.0, -1.0, 0.0, 0.0, -1.0, 0.0, 0.0, -1.0, 0.0, 0.0, -1.0, 0.9999, 0.0, 0.01711, 0.9999, 0.0, 0.01711, 0.8935, 0.298, 0.3358, 0.9148, 0.3037, -0.2663, -1.0, 0.0, -0.006684, -1.0, 0.0, -0.006684, -0.6599, 0.3279, 0.676, -0.8985, 0.3042, 0.3166, -1.0, 0.0, -0.006684, -1.0, 0.0, -0.006684, -0.8985, 0.3042, 0.3166, -0.9105, 0.2977, -0.287, 0.9999, 0.0, 0.01711, 0.9999, 0.0, 0.01711, 0.9148, 0.3037, -0.2663, 0.8935, 0.298, 0.3358, 0.0, 0.0, 1.0, 0.0, 0.0, 1.0, 0.0, 0.0, 1.0, 0.0, 0.0, 1.0, -1.0, 0.0, -0.006684, -1.0, 0.0, -0.006684, -0.7232, 0.0, 0.6907, -0.6599, 0.3279, 0.676, -1.0, 0.0, -0.006684, -1.0, 0.0, -0.006684, -0.9105, 0.2977, -0.287, -0.8985, 0.3042, 0.3166, 0.9148, 0.3037, -0.2663, 0.6961, 0.7157, 0.05673, -0.6912, 0.7215, 0.04056, -0.9105, 0.2977, -0.287, 0.7146, 0.0, 0.6996, 0.6517, 0.3288, 0.6835, 0.0, 0.4319, 0.9019, 0.0, 0.6884, 0.7254, 0.6517, 0.3288, 0.6835, 0.8935, 0.298, 0.3358, -0.8985, 0.3042, 0.3166, -0.6599, 0.3279, 0.676, 0.0, 0.998, 0.0625, 0.0, 0.998, 0.0625, 0.0, 0.998, 0.0625, 0.0, 0.998, 0.0625, 0.9148, 0.3037, -0.2663, 0.8935, 0.298, 0.3358, -0.8985, 0.3042, 0.3166, -0.9105, 0.2977, -0.287, 0.0, 0.998, 0.0625, 0.0, 0.998, 0.0625, 0.0, 0.998, 0.0625, 0.0, 0.998, 0.0625, 0.9148, 0.3037, -0.2663, 0.8935, 0.298, 0.3358, -0.8985, 0.3042, 0.3166, -0.9105, 0.2977, -0.287, 0.0, 0.998, 0.0625, 0.0, 0.998, 0.0625, 0.0, 0.998, 0.0625, 0.0, 0.998, 0.0625, 0.9148, 0.3037, -0.2663, 0.8935, 0.298, 0.3358, -0.8985, 0.3042, 0.3166, -0.9105, 0.2977, -0.287, 0.0007828, -0.991, 0.1339, -0.07175, -0.9955, 0.06234, 2.057e-07, -0.998, 0.0625, 2.088e-07, -0.998, 0.0625, 0.9999, 0.0, 0.01711, 0.9999, 0.0, 0.01711, 0.6961, 0.7157, 0.05673, 0.9148, 0.3037, -0.2663, -1.0, 0.0, -0.006684, -1.0, 0.0, -0.006684, -0.9105, 0.2977, -0.287, -0.8985, 0.3042, 0.3166, 0.9999, 0.0, 0.01711, 0.9999, 0.0, 0.01711, 0.8935, 0.298, 0.3358, 0.9148, 0.3037, -0.2663, -1.0, 0.0, -0.006684, -1.0, 0.0, -0.006684, -0.8985, 0.3042, 0.3166, -0.9105, 0.2977, -0.287, 0.9999, 0.0, 0.01711, 0.9999, 0.0, 0.01711, 0.9148, 0.3037, -0.2663, 0.8935, 0.298, 0.3358, -1.0, 0.0, -0.006684, -1.0, 0.0, -0.006684, -0.9105, 0.2977, -0.287, -0.6912, 0.7215, 0.04056, -1.0, 0.0, -0.006684, -1.0, 0.0, -0.006684, -0.9105, 0.2977, -0.287, -0.8985, 0.3042, 0.3166, 0.9999, 0.0, 0.01711, 0.9999, 0.0, 0.01711, 0.8935, 0.298, 0.3358, 0.9148, 0.3037, -0.2663, 0.9999, 0.0, 0.01711, 0.9999, 0.0, 0.01711, 0.6517, 0.3288, 0.6835, 0.7146, 0.0, 0.6996, -1.0, 0.0, -0.006684, -1.0, 0.0, -0.006684, -0.8985, 0.3042, 0.3166, -0.9105, 0.2977, -0.287, 0.9999, 0.0, 0.01711, 0.9999, 0.0, 0.01711, 0.9148, 0.3037, -0.2663, 0.8935, 0.298, 0.3358, 0.9999, 0.0, 0.01711, 0.9999, 0.0, 0.01711, 0.8935, 0.298, 0.3358, 0.6517, 0.3288, 0.6835, 0.0, 0.998, 0.0625, 0.0, 0.998, 0.0625, 0.0, 0.998, 0.0625, 0.0, 0.998, 0.0625, -0.6599, 0.3279, 0.676, -0.7232, 0.0, 0.6907, 0.0, 0.6832, 0.7302, 0.0, 0.4371, 0.8994, 0.0, 0.0, 1.0, 0.0, 0.0, 1.0, 0.0, 0.0, 1.0, 0.0, 0.0, 1.0, 0.6517, 0.3288, 0.6835, -0.6599, 0.3279, 0.676, 0.0, 0.4371, 0.8994, 0.0, 0.4319, 0.9019, 0.0, 0.6884, 0.7254, 0.0, 0.4319, 0.9019, 0.0, 0.998, 0.0625, 0.0, 0.998, 0.0625, 0.0, 0.4319, 0.9019, 0.0, 0.4371, 0.8994, 0.0, 0.998, 0.0625, 0.0, 0.998, 0.0625, 0.0, 0.4371, 0.8994, 0.0, 0.6832, 0.7302, 0.0, 0.998, 0.0625, 0.0, 0.998, 0.0625, 0.0, 0.6832, 0.7302, 0.0, 0.6884, 0.7254, 0.0, 0.998, 0.0625, 0.0, 0.998, 0.0625, 0.9148, 0.3037, -0.2663, -0.9105, 0.2977, -0.287, -0.5721, 0.5972, -0.5622, 0.5794, 0.5958, -0.5562, -0.9105, 0.2977, -0.287, -0.8985, 0.3042, 0.3166, -0.5828, 0.5571, 0.5915, -0.5721, 0.5972, -0.5622, 0.8935, 0.298, 0.3358, 0.9148, 0.3037, -0.2663, 0.5794, 0.5958, -0.5562, 0.5752, 0.5582, 0.598, -0.8985, 0.3042, 0.3166, 0.8935, 0.298, 0.3358, 0.5752, 0.5582, 0.598, -0.5828, 0.5571, 0.5915, 0.9148, 0.3037, -0.2663, -0.9105, 0.2977, -0.287, -0.5721, 0.5972, -0.5622, 0.5794, 0.5958, -0.5562, -0.9105, 0.2977, -0.287, -0.8985, 0.3042, 0.3166, -0.5828, 0.5571, 0.5915, -0.5721, 0.5972, -0.5622, 0.8935, 0.298, 0.3358, 0.9148, 0.3037, -0.2663, 0.5794, 0.5958, -0.5562, 0.5752, 0.5582, 0.598, -0.8985, 0.3042, 0.3166, 0.8935, 0.298, 0.3358, 0.5752, 0.5582, 0.598, -0.5828, 0.5571, 0.5915, 0.9148, 0.3037, -0.2663, -0.9105, 0.2977, -0.287, -0.5721, 0.5972, -0.5622, 0.5794, 0.5958, -0.5562, -0.9105, 0.2977, -0.287, -0.8985, 0.3042, 0.3166, -0.5828, 0.5571, 0.5915, -0.5721, 0.5972, -0.5622, 0.8935, 0.298, 0.3358, 0.9148, 0.3037, -0.2663, 0.5794, 0.5958, -0.5562, 0.5752, 0.5582, 0.598, -0.8985, 0.3042, 0.3166, 0.8935, 0.298, 0.3358, 0.5752, 0.5582, 0.598, -0.5828, 0.5571, 0.5915, 0.9148, 0.3037, -0.2663, -0.9105, 0.2977, -0.287, -0.5721, 0.5972, -0.5622, 0.5794, 0.5958, -0.5562, -0.9105, 0.2977, -0.287, -0.8985, 0.3042, 0.3166, -0.5828, 0.5571, 0.5915, -0.5721, 0.5972, -0.5622, 0.8935, 0.298, 0.3358, 0.9148, 0.3037, -0.2663, 0.5794, 0.5958, -0.5562, 0.5752, 0.5582, 0.598, -0.8985, 0.3042, 0.3166, 0.8935, 0.298, 0.3358, 0.5752, 0.5582, 0.598, -0.5828, 0.5571, 0.5915, 0.0, 0.03128, 0.9995, 0.0, 0.0312, 0.997, -0.04833, -0.9983, 0.03124, 0.0, -0.9995, 0.03128, -0.9994, 0.002187, 0.0349, -0.9994, 0.002187, 0.0349, -0.9994, 0.002187, 0.0349, -0.9994, 0.002187, 0.0349, 0.9999, -0.0006825, -0.01089, 0.9999, -0.0006825, -0.01089, 0.9999, -0.0006825, -0.01089, 0.9999, -0.0006825, -0.01089, 0.0, 0.06253, 0.998, 0.0, 0.06253, 0.998, 0.0, 0.06253, 0.998, 0.0, 0.06253, 0.998, -0.9994, 0.002186, 0.0349, -0.9994, 0.002186, 0.0349, -0.9994, 0.002186, 0.0349, -0.9994, 0.002186, 0.0349, 0.9999, -0.000683, -0.01089, 0.9999, -0.000683, -0.01089, 0.9999, -0.000683, -0.01089, 0.9999, -0.000683, -0.01089, 0.9999, -0.0006821, -0.01089, 0.9999, -0.0006821, -0.01089, 0.9999, -0.0006821, -0.01089, 0.9999, -0.0006821, -0.01089, 0.0, 0.0, 1.0, 0.0, 0.0, 1.0, 0.0, 0.0, 1.0, 0.0, 0.0, 1.0, 0.0, 0.0, 1.0, 0.0, 0.0, 1.0, 0.0, 0.0, 1.0, 0.0, 0.0, 1.0, 0.0, 0.0, 1.0, 0.0, 0.0, 1.0, 0.0, 0.0, 1.0, 0.0, 0.0, 1.0, 0.000783, -0.991, 0.1339, -0.07175, -0.9955, 0.06234, 0.0, -0.998, 0.0625, 0.0, -0.998, 0.0625, -3.963e-07, -0.7217, 0.6922, 0.0, -0.6799, 0.7286, 0.0, -0.6921, 0.7218, 0.0, -0.6769, 0.7361, -0.06033, -0.6851, 0.7259, -0.00148, -0.7278, 0.6858, 0.0, -0.6697, 0.7426, 0.0, -0.6769, 0.7361, -0.07175, -0.9955, 0.06234, -0.0007504, -0.6933, -0.7207, 0.0, -0.7368, -0.6761, 0.0, -0.998, 0.0625, 0.000783, -0.991, 0.1339, -0.07275, -0.9954, 0.06233, 0.0, -0.998, 0.0625, 0.0, -0.998, 0.0625, 0.9999, -0.0006825, -0.01089, 0.9999, -0.0006825, -0.01089, 0.9999, -0.0006825, -0.01089, 0.9999, -0.0006825, -0.01089, -0.9994, 0.002186, 0.0349, -0.9994, 0.002186, 0.0349, -0.9994, 0.002186, 0.0349, -0.9994, 0.002186, 0.0349, 0.0, -0.9995, 0.03128, -0.04833, -0.9983, 0.03124, -4.228e-07, -0.6858, -0.7278, 0.0, -0.7425, -0.6699, 0.0, -0.06249, -0.998, 0.0, -0.06249, -0.998, 0.0, -0.06249, -0.998, 0.0, -0.06249, -0.998, 0.0, 0.0312, 0.997, 0.0, 0.03128, 0.9995, 0.0, -0.6697, 0.7426, -0.00148, -0.7278, 0.6858, 0.9999, -0.0006821, -0.01089, 0.9999, -0.0006821, -0.01089, 0.9999, -0.0006821, -0.01089, 0.9999, -0.0006821, -0.01089, -0.9994, 0.002186, 0.03489, -0.9994, 0.002186, 0.03489, -0.9994, 0.002186, 0.03489, -0.9994, 0.002186, 0.03489, -0.9994, 0.002186, 0.03489, -0.9994, 0.002186, 0.03489, -0.9994, 0.002186, 0.03489, -0.9994, 0.002186, 0.03489, 0.9999, -0.0006821, -0.01089, 0.9999, -0.0006821, -0.01089, 0.9999, -0.0006821, -0.01089, 0.9999, -0.0006821, -0.01089, -0.9994, 0.002186, 0.03489, -0.9994, 0.002186, 0.03489, -0.9994, 0.002186, 0.03489, -0.9994, 0.002186, 0.03489, -4.228e-07, -0.6858, -0.7278, -0.07275, -0.9954, 0.06233, -0.07275, -0.9954, 0.06233, 0.000783, -0.991, 0.1339, -0.07275, -0.9954, 0.06233, 0.0, -0.998, 0.0625, 0.0, -0.998, 0.0625, -0.07275, -0.9954, 0.06233, 0.0, -0.998, 0.0625, 0.0, -0.7425, -0.6699, 0.0, -0.998, 0.0625, 0.0, -0.998, 0.0625, 0.0, -0.7425, -0.6699, -4.228e-07, -0.6858, -0.7278, 0.000783, -0.991, 0.1339, 0.0, -0.998, 0.0625, 0.0, -0.6921, 0.7218, 0.0, -0.6799, 0.7286, 0.0, 0.0, 0.9974, 0.0, 0.0, 1.0, 0.0, 0.0, 1.0, 0.0, 0.0, 1.0, 0.0, 0.0, 1.0, 0.0, 0.0, 1.0, -0.06033, -0.6851, 0.7259, 0.0, -0.6769, 0.7361, 0.0, 0.0, 1.0, 0.0, 0.0, 0.9974, 0.0, 0.0, 1.0, 0.0, 0.0, 1.0, 0.0, 0.0, 1.0, 0.0, 0.0, 1.0, -0.9994, 0.0, 0.03503, -0.9994, 0.0, 0.03503, -0.9994, 0.0, 0.03503, -0.9994, 0.0, 0.03503, 0.0, -0.7368, -0.6761, -0.0007504, -0.6933, -0.7207, -5.473e-07, -0.6622, -0.7494, 0.0, -0.7206, -0.6933, -3.963e-07, -0.7217, 0.6922, 0.0, -0.6769, 0.7361, 0.0, -0.6922, 0.7217, -0.001422, -0.7484, 0.6632, 0.9999, 0.0, -0.01093, 0.9999, 0.0, -0.01093, 0.9999, 0.0, -0.01093, 0.9999, 0.0, -0.01093, 0.0, 0.998, 0.0625, 0.0, 0.998, 0.0625, 0.0, 0.998, 0.0625, 0.0, 0.998, 0.0625, 0.5752, 0.5582, 0.598, 0.5794, 0.5958, -0.5562, 0.0, 0.998, 0.0625, 0.0, 0.998, 0.0625, 0.5794, 0.5958, -0.5562, -0.5721, 0.5972, -0.5622, 0.0, 0.998, 0.0625, 0.0, 0.998, 0.0625, -0.5721, 0.5972, -0.5622, -0.5828, 0.5571, 0.5915, 0.0, 0.998, 0.0625, 0.0, 0.998, 0.0625, -0.5828, 0.5571, 0.5915, 0.5752, 0.5582, 0.598, 0.0, 0.998, 0.0625, 0.0, 0.998, 0.0625, 0.5752, 0.5582, 0.598, 0.5794, 0.5958, -0.5562, 0.0, 0.998, 0.0625, 0.0, 0.998, 0.0625, 0.5794, 0.5958, -0.5562, -0.5721, 0.5972, -0.5622, 0.0, 0.998, 0.0625, 0.0, 0.998, 0.0625, -0.5721, 0.5972, -0.5622, -0.5828, 0.5571, 0.5915, 0.0, 0.998, 0.0625, 0.0, 0.998, 0.0625, -0.5828, 0.5571, 0.5915, 0.5752, 0.5582, 0.598, 0.0, 0.998, 0.0625, 0.0, 0.998, 0.0625, 0.5752, 0.5582, 0.598, 0.5794, 0.5958, -0.5562, 0.0, 0.998, 0.0625, 0.0, 0.998, 0.0625, 0.5794, 0.5958, -0.5562, -0.5721, 0.5972, -0.5622, 0.0, 0.998, 0.0625, 0.0, 0.998, 0.0625, -0.5721, 0.5972, -0.5622, -0.5828, 0.5571, 0.5915, 0.0, 0.998, 0.0625, 0.0, 0.998, 0.0625, -0.5828, 0.5571, 0.5915, 0.5752, 0.5582, 0.598, 0.0, 0.998, 0.0625, 0.0, 0.998, 0.0625, 0.5752, 0.5582, 0.598, 0.5794, 0.5958, -0.5562, 0.0, 0.998, 0.0625, 0.0, 0.998, 0.0625, 0.5794, 0.5958, -0.5562, -0.5721, 0.5972, -0.5622, 0.0, 0.998, 0.0625, 0.0, 0.998, 0.0625, -0.5721, 0.5972, -0.5622, -0.5828, 0.5571, 0.5915, 0.0, 0.998, 0.0625, 0.0, 0.998, 0.0625, -0.5828, 0.5571, 0.5915, 0.5752, 0.5582, 0.598, 0.0, 0.998, 0.0625, 0.0, 0.998, 0.0625, 0.0, 0.0, 1.0, 0.0, 0.0, 1.0, 0.0, 0.0, 1.0, 0.0, 0.0, 1.0, 0.0, 0.0, 1.0, 0.0, 0.0, 1.0, 0.0, 0.0, 1.0, 0.0, 0.0, 1.0, 0.0, 0.0, 0.9974, 0.0, 0.0, 1.0, 0.0, 0.0, 1.0, 0.0, 0.0, 0.9974, 0.0, 0.0, 1.0, 0.0, 0.0, 0.9974, 0.0, 3.136e-09, 0.0, 0.0, 0.0, 0.0, -0.9994, 0.0, 0.03503, -0.9994, 0.0, 0.03503, -0.9994, 0.0, 0.03503, -0.9994, 0.0, 0.03503, 0.0, 0.0, 0.0, 0.0, 3.136e-09, 0.0, -7.268e-07, -0.6622, -0.7494, 1.995e-07, -0.7206, -0.6933, 0.0, 0.0, 0.9974, 0.0, 0.0, 1.0, 1.916e-07, -0.6922, 0.7217, -0.001421, -0.7484, 0.6632, 0.9999, 0.0, -0.01093, 0.9999, 0.0, -0.01093, 0.9999, 0.0, -0.01093, 0.9999, 0.0, -0.01093, -7.268e-07, -0.6622, -0.7494, -0.001421, -0.7484, 0.6632, -0.07175, -0.9955, 0.06234, 0.0007828, -0.991, 0.1339, -0.001421, -0.7484, 0.6632, 1.916e-07, -0.6922, 0.7217, 2.057e-07, -0.998, 0.0625, -0.07175, -0.9955, 0.06234, 1.916e-07, -0.6922, 0.7217, 1.995e-07, -0.7206, -0.6933, 2.088e-07, -0.998, 0.0625, 2.057e-07, -0.998, 0.0625, 1.995e-07, -0.7206, -0.6933, -7.268e-07, -0.6622, -0.7494, 0.0007828, -0.991, 0.1339, 2.088e-07, -0.998, 0.0625, -5.473e-07, -0.6622, -0.7494, -0.001422, -0.7484, 0.6632, -0.07175, -0.9955, 0.06234, 0.000783, -0.991, 0.1339, -0.001422, -0.7484, 0.6632, 0.0, -0.6922, 0.7217, 0.0, -0.998, 0.0625, -0.07175, -0.9955, 0.06234, 0.0, -0.6922, 0.7217, 0.0, -0.7206, -0.6933, 0.0, -0.998, 0.0625, 0.0, -0.998, 0.0625, 0.0, -0.7206, -0.6933, -5.473e-07, -0.6622, -0.7494, 0.000783, -0.991, 0.1339, 0.0, -0.998, 0.0625])] * 3)])

# ---- curves / text
cu_plane = bpy.data.curves.new('Plane', 'CURVE')
cu_plane.dimensions = '3D'
_sp = cu_plane.splines.new('POLY'); _sp.points.add(9)
_sp.points.foreach_set('co', [-0.02527, 0.1867, 0.08473, 0.0, -0.028, 0.1867, 0.2433, 0.0, -0.02847, 0.1738, 0.271, 0.0, -0.02878, 0.1535, 0.2889, 0.0, -0.02898, 0.1224, 0.3002, 0.0, -0.02893, -0.1235, 0.2975, 0.0, -0.02873, -0.1545, 0.2858, 0.0, -0.02841, -0.1751, 0.2671, 0.0, -0.02793, -0.1879, 0.2392, 0.0, -0.02538, -0.1879, 0.09079, 0.0])
_sp.points.foreach_set('radius', [0.3277, 0.3277, 0.3277, 0.3277, 0.3277, 0.3277, 0.3277, 0.3277, 0.3277, 0.3277])
_sp.order_v = 0
_sp.resolution_v = 0
_sp.use_endpoint_u = True
cu_plane.materials.append(mat_techo)
cu_plane.bevel_depth = 0.05
cu_plane.fill_mode = 'FULL'

# ---- objects
ob_light = bpy.data.objects.new('Light', light_light)
ob_camera = bpy.data.objects.new('Camera', cam_camera)
ob_base = bpy.data.objects.new('base', me_cube_002)
ob_epazote = bpy.data.objects.new('epazote', me_plane_009)
ob_hierbabuena = bpy.data.objects.new('hierbabuena', me_plane_015)
ob_romero = bpy.data.objects.new('romero', me_plane_002)
ob_techo = bpy.data.objects.new('techo', me_cube_001)
ob_tierra = bpy.data.objects.new('tierra', me_cube_003)
ob_tubo = bpy.data.objects.new('tubo', cu_plane)
ob_leds = bpy.data.objects.new('leds', me_cube_004)

# ---- transforms, parenting, visibility, modifiers, constraints
ob_light.location = (4.076, 1.005, 5.904)
ob_light.rotation_euler = (0.6503, 0.05522, 1.866)
ob_light.lock_rotations_4d = False
ob_light.empty_display_type = 'ARROWS'
ob_light.color = (0.0, 0.0, 0.0, 0.0)
ob_light.lineart.crease_threshold = 0.0
ob_camera.location = (7.359, -6.926, 4.958)
ob_camera.rotation_euler = (1.109, 0.0, 0.8149)
ob_camera.lock_rotations_4d = False
ob_camera.empty_display_type = 'ARROWS'
ob_camera.color = (0.0, 0.0, 0.0, 0.0)
ob_camera.display_type = 'WIRE'
ob_camera.lineart.crease_threshold = 0.0
ob_base.location = (0.0, 0.0, 0.0)
ob_base.color = (0.8, 0.8, 0.8, 1.0)
ob_epazote.location = (0.0, 0.0, 0.0)
ob_epazote.color = (0.8, 0.8, 0.8, 1.0)
ob_hierbabuena.location = (0.0, 0.0, 0.0)
ob_hierbabuena.color = (0.8, 0.8, 0.8, 1.0)
ob_romero.location = (0.0, 0.0, 0.0)
ob_romero.color = (0.8, 0.8, 0.8, 1.0)
ob_techo.location = (0.0, 0.0, 0.0)
ob_techo.color = (0.8, 0.8, 0.8, 1.0)
ob_tierra.location = (0.0, 0.0, 0.0)
ob_tierra.color = (0.8, 0.8, 0.8, 1.0)
ob_tubo.location = (0.0, 0.0, 0.0)
ob_leds.location = (0.0, 0.0, 0.0)
ob_leds.color = (0.8, 0.8, 0.8, 1.0)

# ---- collection membership
col_collection.objects.link(ob_light)
col_collection.objects.link(ob_camera)
col_collection.objects.link(ob_base)
col_collection.objects.link(ob_epazote)
col_collection.objects.link(ob_hierbabuena)
col_collection.objects.link(ob_romero)
col_collection.objects.link(ob_techo)
col_collection.objects.link(ob_tierra)
col_collection.objects.link(ob_tubo)
col_collection.objects.link(ob_leds)

# ---- scene / render settings (as saved in the file)
scene.camera = ob_camera
scene.frame_start = 1; scene.frame_end = 250; scene.frame_set(1)
scene.render.engine = 'BLENDER_EEVEE_NEXT'
bpy.context.view_layer.update()
